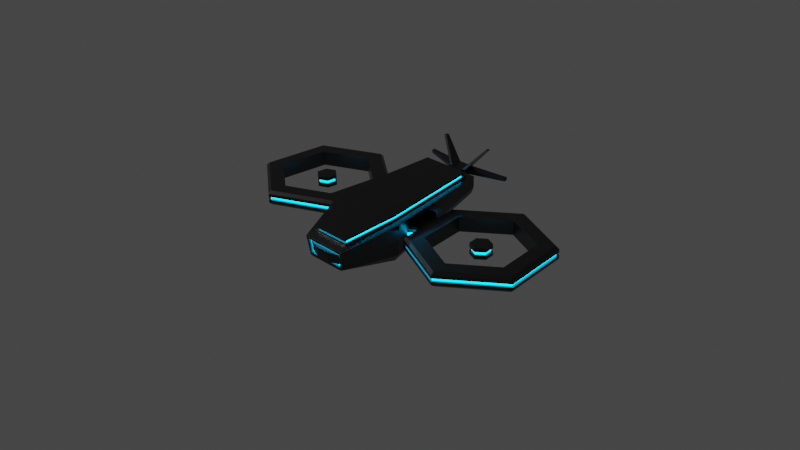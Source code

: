 # Source: drone.blend  (saved by Blender 3.1.7; exported with 4.5.12 LTS)
import bpy
from mathutils import Matrix  # noqa: F401  (used for matrix-valued properties, if any)

bpy.ops.wm.read_factory_settings(use_empty=True)
scene = bpy.context.scene
scene.name = 'Scene'

# ---- collections
col_collection = bpy.data.collections.new('Collection'); scene.collection.children.link(col_collection)
col_real_drone_wip = bpy.data.collections.new('real drone wip'); scene.collection.children.link(col_real_drone_wip)

# ---- materials (node trees are filled in below, after node groups)
mat_material_001 = bpy.data.materials.new('Material.001')
mat_material_001.use_transparent_shadow = False
mat_material_002 = bpy.data.materials.new('Material.002')
mat_material_002.use_transparent_shadow = False
mat_material = bpy.data.materials.new('Material')
mat_material.alpha_threshold = 0.0
mat_material.use_transparent_shadow = False
mat_material.line_color = (0.0, 0.0, 0.0, 1.0)

# ---- material node trees
mat_material_001.use_nodes = True; mat_material_001.node_tree.nodes.clear()
_N = mat_material_001.node_tree.nodes; _L = mat_material_001.node_tree.links
n0 = _N.new('ShaderNodeBsdfPrincipled'); n0.name = 'Principled BSDF'; n0.location = (10, 300)
n0.distribution = 'GGX'
n0.subsurface_method = 'RANDOM_WALK_SKIN'
n0.inputs[0].default_value = (0.06681, 0.06681, 0.06681, 1.0)
n0.inputs[1].default_value = 1.0
n0.inputs[2].default_value = 0.3385
n0.inputs[3].default_value = 1.45
n0.inputs[27].default_value = (0.0, 0.0, 0.0, 1.0)
n0.inputs[28].default_value = 1.0
n1 = _N.new('ShaderNodeOutputMaterial'); n1.name = 'Material Output'; n1.location = (300, 300)
_L.new(n0.outputs[0], n1.inputs[0])
n1.is_active_output = True
mat_material_002.use_nodes = True; mat_material_002.node_tree.nodes.clear()
_N = mat_material_002.node_tree.nodes; _L = mat_material_002.node_tree.links
n0 = _N.new('ShaderNodeBsdfPrincipled'); n0.name = 'Principled BSDF'; n0.location = (10, 300)
n0.distribution = 'GGX'
n0.subsurface_method = 'RANDOM_WALK_SKIN'
n0.inputs[3].default_value = 1.45
n0.inputs[27].default_value = (0.0, 0.5436, 1.0, 1.0)
n0.inputs[28].default_value = 10.0
n1 = _N.new('ShaderNodeOutputMaterial'); n1.name = 'Material Output'; n1.location = (300, 300)
_L.new(n0.outputs[0], n1.inputs[0])
n1.is_active_output = True
mat_material.use_nodes = True; mat_material.node_tree.nodes.clear()
_N = mat_material.node_tree.nodes; _L = mat_material.node_tree.links
n0 = _N.new('ShaderNodeOutputMaterial'); n0.name = 'Material Output'; n0.location = (300, 300)
n1 = _N.new('ShaderNodeBsdfPrincipled'); n1.name = 'Principled BSDF'; n1.location = (10, 300)
n1.distribution = 'GGX'
n1.subsurface_method = 'RANDOM_WALK_SKIN'
n1.inputs[2].default_value = 0.4
n1.inputs[3].default_value = 1.45
n1.inputs[27].default_value = (0.0, 0.0, 0.0, 1.0)
n1.inputs[28].default_value = 1.0
_L.new(n1.outputs[0], n0.inputs[0])
n0.is_active_output = True

# ---- world
world_world = bpy.data.worlds.new('World'); scene.world = world_world
world_world.use_nodes = True; world_world.node_tree.nodes.clear()
_N = world_world.node_tree.nodes; _L = world_world.node_tree.links
n0 = _N.new('ShaderNodeOutputWorld'); n0.name = 'World Output'; n0.location = (300, 300)
n1 = _N.new('ShaderNodeBackground'); n1.name = 'Background'; n1.location = (10, 300)
n1.inputs[0].default_value = (0.05088, 0.05088, 0.05088, 1.0)
_L.new(n1.outputs[0], n0.inputs[0])
n0.is_active_output = True
world_world.color = (0.05088, 0.05088, 0.05088)
world_world.use_sun_shadow = False
world_world.sun_shadow_jitter_overblur = 0.0

# ---- cameras
cam_camera = bpy.data.cameras.new('Camera')
cam_camera.clip_end = 100.0
cam_camera.ortho_scale = 7.314

# ---- lights
light_sun = bpy.data.lights.new('Sun', 'SUN')
light_sun.transmission_factor = 0.0
light_sun.energy = 1.0
light_sun.shadow_soft_size = 0.125
light_light = bpy.data.lights.new('Light', 'POINT')
light_light.transmission_factor = 0.0
light_light.energy = 1000.0
light_light.shadow_soft_size = 0.1
light_light.shadow_maximum_resolution = 0.006
light_light.use_absolute_resolution = True

# ---- meshes
me_cube_001 = bpy.data.meshes.new('Cube.001')
me_cube_001.from_pydata([(0.2008, -0.9665, -0.1528), (0.2184, -0.9034, 0.09931), (0.2627, 0.7792, 0.1289), (0.2664, 0.6737, 0.3392), (0.3299, -0.3671, -0.2143), (0.372, -0.3948, 0.2476), (0.3181, 0.7511, 0.3436), (0.4535, -0.4258, 0.2358), (0.2294, -0.9909, 0.0341), (0.372, -0.4062, 0.3092), (0.2664, 0.6623, 0.4008), (0.2184, -0.9148, 0.1609), (0.2664, 0.6699, 0.3597), (0.2664, 0.6661, 0.3803), (0.372, -0.4024, 0.2887), (0.372, -0.3986, 0.2681), (0.2184, -0.9072, 0.1198), (0.2184, -0.911, 0.1404), (0.2555, 0.6274, 0.3542), (0.2555, 0.6236, 0.3747), (0.3567, -0.3918, 0.29), (0.3567, -0.3881, 0.2695), (0.2094, -0.8753, 0.124), (0.2094, -0.8791, 0.1446), (0.3003, 0.7692, 0.2054), (0.2082, -0.9713, -0.1158), (0.3917, -0.3779, -0.1312), (0.2629, -0.9945, 0.06201), (0.2319, -0.9676, -0.1437), (0.2077, -0.9629, 0.01936), (0.1929, -0.948, -0.09437), (0.08756, 0.7792, 0.1289), (0.106, 0.7511, 0.3436), (0.06693, -0.9665, -0.1528), (0.08765, -0.9945, 0.06201), (0.09906, -0.3671, -0.2143), (0.08881, 0.6737, 0.3392), (0.0728, -0.9034, 0.09931), (0.124, -0.4062, 0.3092), (0.08881, 0.6623, 0.4008), (0.0728, -0.9148, 0.1609), (0.08881, 0.6699, 0.3597), (0.08881, 0.6661, 0.3803), (0.0728, -0.9072, 0.1198), (0.0728, -0.911, 0.1404), (0.08517, 0.6274, 0.3542), (0.08517, 0.6236, 0.3747), (0.06981, -0.8753, 0.124), (0.06981, -0.8791, 0.1446), (0.07729, -0.9677, -0.1433), (0.1001, 0.7692, 0.2054), (0.07648, -0.9909, 0.0341), (0.06941, -0.9713, -0.1154), (0.07648, -0.9629, 0.01936), (0.06941, -0.948, -0.09437), (0.3122, 0.7559, 0.3075), (0.3062, 0.7645, 0.2416), (0.2526, -0.9869, 0.003347), (0.2422, -0.9753, -0.08506), (0.4329, -0.4111, 0.1234), (0.4123, -0.3926, -0.01877), (0.2224, -0.9857, -0.005956), (0.2153, -0.9765, -0.07576), (0.2043, -0.9604, -0.0001387), (0.1972, -0.9512, -0.06994), (0.1041, 0.7559, 0.3075), (0.1021, 0.7645, 0.2416), (0.1041, 0.9522, 0.3332), (0.1021, 0.9569, 0.297), (0.1021, 0.84, 0.2817), (0.1041, 0.8353, 0.3179), (0.5257, 1.022, 0.3192), (0.5237, 1.027, 0.283), (0.5237, 0.9898, 0.2782), (0.5257, 0.9851, 0.3143), (0.069, 0.7559, 0.3075), (0.06769, 0.7645, 0.2416), (0.069, 0.9522, 0.3332), (0.06769, 0.9569, 0.297), (0.06769, 0.84, 0.2817), (0.069, 0.8353, 0.3179), (0.3121, 0.9897, 0.5672), (0.3121, 0.9527, 0.5624), (0.2794, 0.9897, 0.5672), (0.2794, 0.9527, 0.5624), (0.2153, -0.9509, -0.07241), (0.2082, -0.9457, -0.1125), (0.2294, -0.9653, 0.03745), (0.07648, -0.9653, 0.03745), (0.06941, -0.9457, -0.1125), (0.2224, -0.9601, -0.002606), (0.07176, -1.002, -0.07906), (0.06941, -0.9989, -0.101), (0.07648, -1.014, 0.01271), (0.07412, -1.011, -0.009258), (0.2043, -0.9718, -0.001638), (0.1972, -0.9627, -0.07144), (0.1929, -0.9595, -0.09587), (0.2077, -0.9744, 0.01786), (0.288, 0.3471, -0.0004758), (0.3692, 0.3074, 0.303), (0.3062, 0.2708, 0.3046), (0.3062, 0.2594, 0.3663), (0.3062, 0.267, 0.3252), (0.3062, 0.2632, 0.3457), (0.2937, 0.2446, 0.3222), (0.2937, 0.2408, 0.3428), (0.3348, 0.3367, 0.07853), (0.1021, 0.2594, 0.3663), (0.0919, 0.3471, -0.0004758), (0.3577, 0.3159, 0.2381), (0.3462, 0.3283, 0.1434), (0.387, 0.1522, 0.2888), (0.4362, -0.2755, 0.2496), (0.3202, 0.13, 0.2926), (0.3585, -0.2584, 0.2593), (0.3202, 0.1185, 0.3542), (0.3585, -0.2698, 0.3209), (0.3202, 0.1262, 0.3131), (0.3585, -0.2622, 0.2798), (0.3202, 0.1224, 0.3337), (0.3585, -0.266, 0.3004), (0.307, 0.1107, 0.3111), (0.3438, -0.2584, 0.2803), (0.307, 0.1069, 0.3316), (0.3438, -0.2622, 0.3009), (0.3468, 0.1855, 0.03414), (0.3801, -0.2314, -0.0882), (0.3214, -0.2207, -0.1705), (0.2969, 0.1959, -0.04574), (0.1195, -0.2698, 0.3209), (0.1067, 0.1185, 0.3542), (0.09759, -0.2207, -0.1705), (0.09341, 0.1959, -0.04574), (0.4175, -0.2621, 0.1469), (0.3736, 0.162, 0.2138), (0.3988, -0.2448, 0.01447), (0.3602, 0.1757, 0.1091), (1.04, 0.7354, 0.1265), (1.04, 0.7365, 0.09686), (1.062, 0.5305, 0.02319), (1.062, 0.5245, 0.1849), (1.547, 0.315, 0.01529), (1.547, 0.309, 0.177), (1.602, -0.2125, -0.004073), (1.602, -0.2185, 0.1576), (1.173, -0.5245, -0.01552), (1.173, -0.5305, 0.1462), (0.6881, -0.309, -0.007615), (0.6881, -0.315, 0.1541), (0.6324, 0.2185, 0.01174), (0.6324, 0.2125, 0.1735), (1.716, 0.4347, 0.1155), (1.716, 0.4358, 0.08583), (1.794, -0.3012, 0.0885), (1.794, -0.3001, 0.05882), (1.195, -0.7365, 0.07253), (1.195, -0.7354, 0.04284), (0.5185, -0.4358, 0.08356), (0.5185, -0.4347, 0.05388), (0.4407, 0.3001, 0.1106), (0.4407, 0.3012, 0.08088), (0.4659, 0.2889, 0.1096), (0.4659, 0.29, 0.08103), (1.769, -0.29, 0.08836), (1.769, -0.2889, 0.05978), (0.5408, -0.4196, 0.0836), (0.5408, -0.4186, 0.05502), (1.694, 0.4186, 0.1144), (1.694, 0.4196, 0.08578), (1.192, -0.7091, 0.07298), (1.192, -0.708, 0.0444), (1.042, 0.7091, 0.09641), (1.042, 0.708, 0.125), (1.043, 0.7037, 0.02955), (1.04, 0.7378, 0.0615), (1.716, 0.4371, 0.05046), (1.688, 0.4174, 0.01905), (1.688, 0.4115, 0.1808), (1.716, 0.4334, 0.1509), (1.04, 0.7341, 0.1619), (1.043, 0.6978, 0.1913), (1.794, -0.2988, 0.02345), (1.762, -0.2833, -0.006671), (1.762, -0.2892, 0.155), (1.794, -0.3025, 0.1239), (1.195, -0.7341, 0.007479), (1.191, -0.6978, -0.02188), (1.191, -0.7037, 0.1398), (1.195, -0.7378, 0.1079), (0.5185, -0.4334, 0.01851), (0.5471, -0.4115, -0.01138), (0.5471, -0.4174, 0.1503), (0.5185, -0.4371, 0.1189), (0.4407, 0.3025, 0.04552), (0.4731, 0.2892, 0.01434), (0.4731, 0.2833, 0.1761), (0.4407, 0.2988, 0.1459), (1.114, 0.1112, 0.1036), (1.114, 0.1123, 0.07396), (1.114, 0.114, 0.02837), (1.114, 0.1095, 0.1492), (1.218, 0.0702, 0.02677), (1.218, 0.06577, 0.1476), (1.232, -0.04156, 0.02266), (1.232, -0.04599, 0.1435), (1.142, -0.1095, 0.02017), (1.142, -0.114, 0.141), (1.038, -0.06577, 0.02178), (1.038, -0.0702, 0.1426), (1.024, 0.04599, 0.02588), (1.024, 0.04156, 0.1467), (1.218, 0.06744, 0.102), (1.218, 0.06853, 0.07235), (1.232, -0.04432, 0.09792), (1.232, -0.04323, 0.06825), (1.142, -0.1123, 0.09543), (1.142, -0.1112, 0.06576), (1.038, -0.06853, 0.09703), (1.038, -0.06744, 0.06736), (1.024, 0.04323, 0.1011), (1.024, 0.04432, 0.07146), (1.042, 0.0357, 0.09827), (1.042, 0.0366, 0.07377), (1.214, -0.0366, 0.09562), (1.214, -0.0357, 0.07111), (1.054, -0.0566, 0.09489), (1.054, -0.0557, 0.07038), (1.202, 0.0557, 0.09901), (1.202, 0.0566, 0.0745), (1.14, -0.09275, 0.09356), (1.14, -0.09185, 0.06905), (1.117, 0.09275, 0.07583), (1.117, 0.09185, 0.1003), (0.4926, -0.1894, 0.06288), (0.4666, 0.05588, 0.07188), (0.4926, -0.1905, 0.09256), (0.4666, 0.05479, 0.1016), (0.5158, -0.1824, 0.06369), (0.4909, 0.0538, 0.07236), (0.5158, -0.1834, 0.09227), (0.4909, 0.05275, 0.1009), (0.6695, -0.1332, -0.001162), (0.6509, 0.04263, 0.005291), (0.6509, 0.03669, 0.167), (0.6695, -0.1391, 0.1606), (0.4926, -0.1881, 0.02752), (0.4666, 0.05717, 0.03652), (0.4978, 0.05565, 0.005769), (0.5225, -0.1779, -0.002803), (0.4666, 0.05349, 0.1369), (0.4926, -0.1918, 0.1279), (0.5225, -0.1839, 0.1589), (0.4978, 0.04972, 0.1675), (0.3538, -0.3354, 0.05789), (0.329, 0.185, 0.07624), (0.3539, -0.3383, 0.08753), (0.3291, 0.1821, 0.1059), (0.353, -0.3205, 0.05897), (0.3292, 0.1805, 0.07664), (0.3531, -0.3232, 0.08751), (0.3293, 0.1778, 0.1052), (0.3536, -0.332, 0.02258), (0.3288, 0.1883, 0.04093), (0.329, 0.1857, 0.01013), (0.3526, -0.3098, -0.007342), (0.3292, 0.1787, 0.1412), (0.354, -0.3417, 0.1228), (0.3532, -0.3253, 0.1541), (0.3296, 0.1702, 0.1716), (-0.001005, 0.7792, 0.1289), (-0.001005, 0.7511, 0.3436), (-0.001005, -0.9665, -0.1528), (-0.001005, -0.9945, 0.06201), (-0.001005, -0.3671, -0.2143), (-0.001005, 0.6737, 0.3392), (-0.001005, -0.9034, 0.09931), (-0.001005, -0.4062, 0.3092), (-0.001005, 0.6623, 0.4008), (-0.001005, -0.9148, 0.1609), (-0.001005, 0.6699, 0.3597), (-0.001005, 0.6661, 0.3803), (-0.001005, -0.9072, 0.1198), (-0.001005, -0.911, 0.1404), (-0.001005, 0.6274, 0.3542), (-0.001005, 0.6236, 0.3747), (-0.001005, -0.8753, 0.124), (-0.001005, -0.8791, 0.1446), (-0.001005, -0.9677, -0.1433), (-0.001005, 0.7692, 0.2054), (-0.001005, -0.9909, 0.0341), (-0.001005, -0.9713, -0.1154), (-0.001005, -0.9653, 0.03745), (-0.001005, -0.9457, -0.1125), (-0.001005, -0.9629, 0.01936), (-0.001005, -0.948, -0.09437), (-0.001005, -1.011, -0.009258), (-0.001005, -1.002, -0.07906), (-0.001005, -1.014, 0.01271), (-0.001005, -0.9989, -0.101), (-0.001005, 0.2594, 0.3663), (-0.001005, 0.3471, -0.0004758), (-0.001005, 0.1185, 0.3542), (-0.001005, -0.2698, 0.3209), (-0.001005, 0.1959, -0.04574), (-0.001005, -0.2207, -0.1705), (-0.001005, 0.7559, 0.3075), (-0.001005, 0.7645, 0.2416), (-0.001005, 0.9522, 0.3332), (-0.001005, 0.9569, 0.297), (-0.001005, 0.84, 0.2817), (-0.001005, 0.8353, 0.3179), (0.05302, 0.7511, 0.3436), (0.05005, 0.7692, 0.2054)], [], [(59, 7, 27, 57), (5, 1, 27, 7), (17, 14, 9, 11), (1, 5, 15, 16), (14, 17, 23, 20), (22, 21, 20, 23), (16, 15, 21, 22), (4, 26, 28, 0), (62, 25, 28, 58), (61, 8, 87, 90), (52, 25, 86, 89), (30, 64, 96, 97), (51, 8, 27, 34), (50, 24, 2, 31), (47, 22, 23, 48), (37, 1, 16, 43), (43, 16, 22, 47), (42, 13, 19, 46), (36, 3, 6, 32), (44, 17, 11, 40), (35, 4, 0, 33), (66, 56, 24, 50), (130, 38, 9, 117), (127, 26, 4, 128), (121, 14, 20, 125), (103, 12, 18, 105), (105, 18, 19, 106), (101, 3, 12, 103), (115, 5, 7, 113), (136, 60, 26, 127), (104, 13, 10, 102), (302, 303, 130, 131), (128, 4, 35, 132), (274, 35, 33, 272), (283, 44, 40, 279), (1, 37, 34, 27), (9, 38, 40, 11), (13, 42, 39, 10), (3, 36, 41, 12), (282, 43, 47, 286), (12, 41, 45, 18), (18, 45, 46, 19), (17, 44, 48, 23), (28, 49, 33, 0), (289, 313, 50, 31, 270), (25, 52, 49, 28), (8, 51, 88, 87), (294, 298, 93, 53), (54, 30, 97, 92), (113, 7, 59, 134), (134, 59, 60, 136), (32, 6, 55, 65), (65, 55, 56, 66), (25, 62, 85, 86), (62, 61, 90, 85), (8, 61, 57, 27), (61, 62, 58, 57), (26, 60, 58, 28), (60, 59, 57, 58), (77, 67, 68, 78), (80, 79, 69, 70), (79, 80, 75, 76), (74, 73, 72, 71), (67, 70, 74, 71), (68, 67, 71, 72), (70, 69, 73, 74), (69, 68, 72, 73), (306, 75, 80, 311), (66, 76, 75, 65), (69, 79, 78, 68), (70, 67, 81, 82), (311, 80, 77, 308), (308, 77, 78, 309), (29, 53, 93, 98), (64, 63, 95, 96), (291, 52, 89, 293), (63, 29, 98, 95), (290, 51, 34, 273), (286, 47, 48, 287), (276, 37, 43, 282), (281, 42, 46, 285), (275, 36, 32, 312, 271), (84, 82, 81, 83), (80, 70, 82, 84), (77, 80, 84, 83), (67, 77, 83, 81), (64, 30, 86, 85), (53, 29, 87, 88), (30, 54, 89, 86), (29, 63, 90, 87), (63, 64, 85, 90), (96, 91, 92, 97), (98, 93, 94, 95), (95, 94, 91, 96), (278, 300, 108, 39), (55, 110, 111, 56), (6, 100, 110, 55), (2, 99, 109, 31), (294, 53, 88, 292), (120, 104, 102, 116), (56, 111, 107, 24), (3, 101, 100, 6), (114, 101, 103, 118), (122, 105, 106, 124), (118, 103, 105, 122), (13, 104, 106, 19), (24, 107, 99, 2), (39, 108, 102, 10), (15, 119, 123, 21), (119, 118, 122, 123), (21, 123, 125, 20), (123, 122, 124, 125), (5, 115, 119, 15), (115, 114, 118, 119), (14, 121, 117, 9), (121, 120, 116, 117), (295, 54, 92, 299), (300, 302, 131, 108), (277, 38, 130, 303), (110, 135, 137, 111), (100, 112, 135, 110), (112, 113, 134, 135), (99, 129, 133, 109), (129, 128, 132, 133), (111, 137, 126, 107), (137, 136, 127, 126), (101, 114, 112, 100), (114, 115, 113, 112), (104, 120, 124, 106), (120, 121, 125, 124), (107, 126, 129, 99), (126, 127, 128, 129), (108, 131, 116, 102), (131, 130, 117, 116), (135, 134, 136, 137), (159, 157, 171, 167), (148, 146, 187, 191), (143, 145, 184, 178), (194, 161, 139, 175), (154, 156, 170, 164), (138, 180, 179, 152), (139, 161, 163, 172), (242, 148, 191, 249), (145, 147, 188, 184), (146, 144, 183, 187), (153, 139, 172, 169), (247, 235, 161, 194), (140, 150, 195, 174), (244, 151, 196, 253), (144, 142, 177, 183), (237, 160, 162, 241), (151, 141, 181, 196), (157, 155, 165, 171), (169, 168, 164, 165), (239, 241, 162, 163), (165, 164, 170, 171), (163, 162, 173, 172), (171, 170, 166, 167), (172, 173, 168, 169), (138, 152, 168, 173), (160, 138, 173, 162), (155, 153, 169, 165), (156, 158, 166, 170), (234, 159, 167, 238), (152, 154, 164, 168), (175, 139, 153, 176), (152, 179, 185, 154), (141, 143, 178, 181), (160, 197, 180, 138), (154, 185, 189, 156), (186, 157, 159, 190), (147, 149, 192, 188), (156, 189, 193, 158), (237, 250, 197, 160), (176, 153, 155, 182), (182, 155, 157, 186), (150, 140, 141, 151), (140, 142, 143, 141), (142, 144, 145, 143), (144, 146, 147, 145), (146, 148, 149, 147), (243, 150, 151, 244), (175, 176, 177, 174), (179, 180, 181, 178), (176, 182, 183, 177), (185, 179, 178, 184), (182, 186, 187, 183), (189, 185, 184, 188), (186, 190, 191, 187), (193, 189, 188, 192), (247, 194, 195, 248), (251, 193, 192, 252), (194, 175, 174, 195), (180, 197, 196, 181), (142, 140, 174, 177), (217, 215, 225, 231), (206, 217, 219, 208), (198, 201, 203, 212), (200, 199, 213, 202), (212, 214, 224, 228), (212, 203, 205, 214), (221, 219, 227, 223), (208, 219, 221, 210), (214, 205, 207, 216), (204, 215, 217, 206), (216, 218, 226, 230), (216, 207, 209, 218), (203, 201, 211, 209, 207, 205), (210, 221, 199, 200), (218, 209, 211, 220), (202, 213, 215, 204), (215, 213, 229, 225), (220, 211, 201, 198), (200, 202, 204, 206, 208, 210), (220, 198, 233, 222), (229, 228, 224, 225), (227, 226, 222, 223), (225, 224, 230, 231), (223, 222, 233, 232), (231, 230, 226, 227), (232, 233, 228, 229), (218, 220, 222, 226), (213, 199, 232, 229), (199, 221, 223, 232), (214, 216, 230, 224), (219, 217, 231, 227), (198, 212, 228, 233), (197, 250, 253, 196), (249, 246, 262, 265), (190, 246, 249, 191), (234, 238, 258, 254), (148, 242, 245, 149), (242, 243, 244, 245), (158, 193, 251, 236), (246, 234, 254, 262), (161, 235, 239, 163), (251, 252, 268, 267), (167, 166, 240, 238), (239, 235, 255, 259), (158, 236, 240, 166), (253, 250, 266, 269), (149, 245, 252, 192), (245, 244, 253, 252), (190, 159, 234, 246), (250, 237, 257, 266), (150, 243, 248, 195), (243, 242, 249, 248), (266, 267, 268, 269), (262, 263, 264, 265), (256, 267, 266, 257), (255, 254, 258, 259), (258, 260, 261, 259), (256, 257, 261, 260), (262, 254, 255, 263), (235, 247, 263, 255), (248, 249, 265, 264), (238, 240, 260, 258), (247, 248, 264, 263), (241, 239, 259, 261), (240, 236, 256, 260), (237, 241, 261, 257), (236, 251, 267, 256), (252, 253, 269, 268), (35, 274, 305, 132), (133, 304, 301, 109), (91, 297, 299, 92), (93, 298, 296, 94), (94, 296, 297, 91), (54, 295, 293, 89), (132, 305, 304, 133), (37, 276, 273, 34), (38, 277, 279, 40), (41, 280, 284, 45), (44, 283, 287, 48), (51, 290, 292, 88), (52, 291, 288, 49), (49, 288, 272, 33), (45, 284, 285, 46), (36, 275, 280, 41), (42, 281, 278, 39), (109, 301, 270, 31), (79, 310, 309, 78), (76, 307, 310, 79), (65, 75, 312, 32), (75, 306, 271, 312), (76, 313, 289, 307), (50, 313, 76, 66)])
me_cube_001.polygons.foreach_set('material_index', [0, 0, 0, 0, 0, 1, 0, 0, 0, 0, 0, 0, 0, 0, 1, 0, 0, 0, 0, 0, 0, 0, 0, 0, 0, 0, 1, 0, 0, 0, 0, 0, 0, 0, 0, 0, 0, 0, 0, 0, 0, 1, 0, 0, 0, 0, 0, 0, 0, 0, 0, 0, 0, 0, 0, 0, 0, 0, 0, 0, 0, 0, 0, 0, 0, 0, 0, 0, 0, 0, 0, 0, 0, 0, 0, 0, 0, 0, 1, 0, 0, 0, 0, 0, 0, 0, 1, 1, 1, 1, 1, 0, 0, 0, 0, 0, 0, 0, 1, 0, 0, 0, 0, 1, 0, 0, 0, 0, 0, 0, 1, 1, 0, 0, 0, 0, 0, 0, 0, 0, 0, 0, 0, 0, 0, 0, 0, 0, 0, 0, 0, 0, 0, 0, 0, 0, 0, 0, 0, 0, 0, 0, 0, 0, 0, 0, 0, 0, 0, 0, 0, 0, 0, 1, 1, 1, 1, 1, 1, 0, 0, 0, 0, 0, 0, 0, 0, 0, 0, 0, 0, 0, 0, 0, 0, 0, 0, 0, 0, 0, 0, 0, 0, 0, 0, 0, 0, 0, 0, 0, 0, 0, 0, 0, 0, 0, 0, 0, 0, 0, 0, 0, 0, 0, 0, 0, 0, 0, 0, 0, 0, 0, 0, 0, 0, 1, 1, 1, 1, 1, 1, 0, 0, 0, 0, 0, 0, 0, 0, 0, 0, 0, 0, 0, 0, 0, 0, 1, 0, 0, 0, 0, 0, 0, 0, 0, 0, 0, 0, 0, 0, 1, 0, 0, 0, 0, 1, 0, 1, 0, 0, 0, 0, 0, 0, 0, 0, 0, 1, 0, 0, 0, 0, 0, 0, 0, 0, 1, 0, 0, 0, 0, 0, 0, 0, 0, 0])
_uv = me_cube_001.uv_layers.new(name='UVMap')
_uv.uv.foreach_set('vector', [0.5833, 0.6767, 0.625, 0.6767, 0.625, 0.75, 0.5833, 0.75, 0.6473, 0.6731, 0.6587, 0.7313, 0.625, 0.75, 0.625, 0.6767, 0.6587, 0.7313, 0.6473, 0.6731, 0.6473, 0.6731, 0.6587, 0.7313, 0.6587, 0.7313, 0.6473, 0.6731, 0.6473, 0.6731, 0.6587, 0.7313, 0.6473, 0.6731, 0.6587, 0.7313, 0.6587, 0.7313, 0.6473, 0.6731, 0.6587, 0.7313, 0.6473, 0.6731, 0.6473, 0.6731, 0.6587, 0.7313, 0.6587, 0.7313, 0.6473, 0.6731, 0.6473, 0.6731, 0.6587, 0.7313, 0.375, 0.6767, 0.5, 0.6767, 0.5, 0.75, 0.375, 0.75, 0.5483, 0.7645, 0.5198, 0.7647, 0.5, 0.75, 0.5417, 0.75, 0.5767, 0.7643, 0.6052, 0.764, 0.6052, 0.764, 0.5767, 0.7643, 0.5198, 0.8382, 0.5198, 0.7647, 0.5198, 0.7647, 0.5198, 0.8382, 0.5327, 0.7743, 0.5493, 0.7739, 0.5493, 0.7739, 0.5327, 0.7743, 0.6052, 0.838, 0.6052, 0.764, 0.625, 0.75, 0.625, 0.8333, 0.5656, 0.4167, 0.5656, 0.5, 0.4406, 0.5, 0.4406, 0.4167, 0.7196, 0.7313, 0.6587, 0.7313, 0.6587, 0.7313, 0.7196, 0.7313, 0.7196, 0.7313, 0.6587, 0.7313, 0.6587, 0.7313, 0.7196, 0.7313, 0.7196, 0.7313, 0.6587, 0.7313, 0.6587, 0.7313, 0.7196, 0.7313, 0.7167, 0.5218, 0.6502, 0.5218, 0.6502, 0.5218, 0.7167, 0.5218, 0.7167, 0.5218, 0.6502, 0.5218, 0.625, 0.5, 0.7083, 0.5, 0.7196, 0.7313, 0.6587, 0.7313, 0.6587, 0.7313, 0.7196, 0.7313, 0.2917, 0.6767, 0.375, 0.6767, 0.375, 0.75, 0.2917, 0.75, 0.5854, 0.4167, 0.5854, 0.5, 0.5656, 0.5, 0.5656, 0.4167, 0.7152, 0.6535, 0.715, 0.6728, 0.6473, 0.6731, 0.6476, 0.6538, 0.5084, 0.6541, 0.5, 0.6767, 0.375, 0.6767, 0.3834, 0.6541, 0.6476, 0.6538, 0.6473, 0.6731, 0.6473, 0.6731, 0.6476, 0.6538, 0.6491, 0.5788, 0.6502, 0.5218, 0.6502, 0.5218, 0.6491, 0.5788, 0.6491, 0.5788, 0.6502, 0.5218, 0.6502, 0.5218, 0.6491, 0.5788, 0.6491, 0.5788, 0.6502, 0.5218, 0.6502, 0.5218, 0.6491, 0.5788, 0.6476, 0.6538, 0.6473, 0.6731, 0.625, 0.6767, 0.625, 0.6541, 0.5473, 0.6541, 0.5417, 0.6767, 0.5, 0.6767, 0.5084, 0.6541, 0.6491, 0.5788, 0.6502, 0.5218, 0.6502, 0.5218, 0.6491, 0.5788, 0.7494, 0.5985, 0.749, 0.6534, 0.7152, 0.6535, 0.7158, 0.5986, 0.3834, 0.6541, 0.375, 0.6767, 0.2917, 0.6767, 0.2968, 0.6541, 0.25, 0.6767, 0.2917, 0.6767, 0.2917, 0.75, 0.25, 0.75, 0.75, 0.7313, 0.7196, 0.7313, 0.7196, 0.7313, 0.75, 0.7313, 0.6587, 0.7313, 0.7196, 0.7313, 0.7083, 0.75, 0.625, 0.75, 0.6473, 0.6731, 0.715, 0.6728, 0.7196, 0.7313, 0.6587, 0.7313, 0.6502, 0.5218, 0.7167, 0.5218, 0.7167, 0.5218, 0.6502, 0.5218, 0.6502, 0.5218, 0.7167, 0.5218, 0.7167, 0.5218, 0.6502, 0.5218, 0.75, 0.7313, 0.7196, 0.7313, 0.7196, 0.7313, 0.75, 0.7313, 0.6502, 0.5218, 0.7167, 0.5218, 0.7167, 0.5218, 0.6502, 0.5218, 0.6502, 0.5218, 0.7167, 0.5218, 0.7167, 0.5218, 0.6502, 0.5218, 0.6587, 0.7313, 0.7196, 0.7313, 0.7196, 0.7313, 0.6587, 0.7313, 0.5, 0.75, 0.5, 0.8333, 0.375, 0.8333, 0.375, 0.75, 0.5656, 0.375, 0.5656, 0.3958, 0.5656, 0.4167, 0.4406, 0.4167, 0.4406, 0.375, 0.5198, 0.7647, 0.5198, 0.8382, 0.5, 0.8333, 0.5, 0.75, 0.6052, 0.764, 0.6052, 0.838, 0.6052, 0.838, 0.6052, 0.764, 0.5923, 0.875, 0.5923, 0.875, 0.5923, 0.8375, 0.5923, 0.8375, 0.5327, 0.8388, 0.5327, 0.7743, 0.5327, 0.7743, 0.5327, 0.8388, 0.625, 0.6541, 0.625, 0.6767, 0.5833, 0.6767, 0.5861, 0.6541, 0.5861, 0.6541, 0.5833, 0.6767, 0.5417, 0.6767, 0.5473, 0.6541, 0.625, 0.4167, 0.625, 0.5, 0.6052, 0.5, 0.6052, 0.4167, 0.6052, 0.4167, 0.6052, 0.5, 0.5854, 0.5, 0.5854, 0.4167, 0.5198, 0.7647, 0.5483, 0.7645, 0.5483, 0.7645, 0.5198, 0.7647, 0.5483, 0.7645, 0.5767, 0.7643, 0.5767, 0.7643, 0.5483, 0.7645, 0.6052, 0.764, 0.5767, 0.7643, 0.5833, 0.75, 0.625, 0.75, 0.5767, 0.7643, 0.5483, 0.7645, 0.5417, 0.75, 0.5833, 0.75, 0.5, 0.6767, 0.5417, 0.6767, 0.5417, 0.75, 0.5, 0.75, 0.5417, 0.6767, 0.5833, 0.6767, 0.5833, 0.75, 0.5417, 0.75, 0.6052, 0.4026, 0.6052, 0.4167, 0.5854, 0.4167, 0.5854, 0.4026, 0.6052, 0.4026, 0.5854, 0.4026, 0.5854, 0.4167, 0.6052, 0.4167, 0.5854, 0.4026, 0.6052, 0.4026, 0.6052, 0.4026, 0.5854, 0.4026, 0.6052, 0.4167, 0.5854, 0.4167, 0.5854, 0.4167, 0.6052, 0.4167, 0.6052, 0.4167, 0.6052, 0.4167, 0.6052, 0.4167, 0.6052, 0.4167, 0.5854, 0.4167, 0.6052, 0.4167, 0.6052, 0.4167, 0.5854, 0.4167, 0.6052, 0.4167, 0.5854, 0.4167, 0.5854, 0.4167, 0.6052, 0.4167, 0.5854, 0.4167, 0.5854, 0.4167, 0.5854, 0.4167, 0.5854, 0.4167, 0.6052, 0.3752, 0.6052, 0.4026, 0.6052, 0.4026, 0.6052, 0.3752, 0.5854, 0.4167, 0.5854, 0.4026, 0.6052, 0.4026, 0.6052, 0.4167, 0.5854, 0.4167, 0.5854, 0.4026, 0.5854, 0.4026, 0.5854, 0.4167, 0.6052, 0.4167, 0.6052, 0.4167, 0.6052, 0.4167, 0.6052, 0.4167, 0.6052, 0.3752, 0.6052, 0.4026, 0.6052, 0.4026, 0.6052, 0.3752, 0.6052, 0.3752, 0.6052, 0.4026, 0.5854, 0.4026, 0.5854, 0.3752, 0.5923, 0.7732, 0.5923, 0.8375, 0.5923, 0.8375, 0.5923, 0.7732, 0.5493, 0.7739, 0.5777, 0.7734, 0.5777, 0.7734, 0.5493, 0.7739, 0.5198, 0.875, 0.5198, 0.8382, 0.5198, 0.8382, 0.5198, 0.875, 0.5777, 0.7734, 0.5923, 0.7732, 0.5923, 0.7732, 0.5777, 0.7734, 0.6052, 0.875, 0.6052, 0.838, 0.625, 0.8333, 0.625, 0.875, 0.75, 0.7313, 0.7196, 0.7313, 0.7196, 0.7313, 0.75, 0.7313, 0.75, 0.7313, 0.7196, 0.7313, 0.7196, 0.7313, 0.75, 0.7313, 0.75, 0.5218, 0.7167, 0.5218, 0.7167, 0.5218, 0.75, 0.5218, 0.75, 0.5218, 0.7167, 0.5218, 0.7083, 0.5, 0.7292, 0.5, 0.75, 0.5, 0.6052, 0.4026, 0.6052, 0.4167, 0.6052, 0.4167, 0.6052, 0.4026, 0.6052, 0.4026, 0.6052, 0.4167, 0.6052, 0.4167, 0.6052, 0.4026, 0.6052, 0.4026, 0.6052, 0.4026, 0.6052, 0.4026, 0.6052, 0.4026, 0.6052, 0.4167, 0.6052, 0.4026, 0.6052, 0.4026, 0.6052, 0.4167, 0.5493, 0.7739, 0.5327, 0.7743, 0.5198, 0.7647, 0.5483, 0.7645, 0.5923, 0.8375, 0.5923, 0.7732, 0.6052, 0.764, 0.6052, 0.838, 0.5327, 0.7743, 0.5327, 0.8388, 0.5198, 0.8382, 0.5198, 0.7647, 0.5923, 0.7732, 0.5777, 0.7734, 0.5767, 0.7643, 0.6052, 0.764, 0.5777, 0.7734, 0.5493, 0.7739, 0.5483, 0.7645, 0.5767, 0.7643, 0.5493, 0.7739, 0.5483, 0.8382, 0.5327, 0.8388, 0.5327, 0.7743, 0.5923, 0.7732, 0.5923, 0.8375, 0.5767, 0.8381, 0.5777, 0.7734, 0.5777, 0.7734, 0.5767, 0.8381, 0.5483, 0.8382, 0.5493, 0.7739, 0.75, 0.5218, 0.7496, 0.5786, 0.7161, 0.5787, 0.7167, 0.5218, 0.6052, 0.5, 0.597, 0.5666, 0.5689, 0.5666, 0.5854, 0.5, 0.625, 0.5, 0.625, 0.5666, 0.597, 0.5666, 0.6052, 0.5, 0.4406, 0.5, 0.4159, 0.5666, 0.3168, 0.5666, 0.3321, 0.5, 0.5923, 0.875, 0.5923, 0.8375, 0.6052, 0.838, 0.6052, 0.875, 0.6487, 0.5988, 0.6491, 0.5788, 0.6491, 0.5788, 0.6487, 0.5988, 0.5854, 0.5, 0.5689, 0.5666, 0.5409, 0.5666, 0.5656, 0.5, 0.6502, 0.5218, 0.6491, 0.5788, 0.625, 0.5666, 0.625, 0.5, 0.6487, 0.5988, 0.6491, 0.5788, 0.6491, 0.5788, 0.6487, 0.5988, 0.6487, 0.5988, 0.6491, 0.5788, 0.6491, 0.5788, 0.6487, 0.5988, 0.6487, 0.5988, 0.6491, 0.5788, 0.6491, 0.5788, 0.6487, 0.5988, 0.6502, 0.5218, 0.6491, 0.5788, 0.6491, 0.5788, 0.6502, 0.5218, 0.5656, 0.5, 0.5409, 0.5666, 0.4159, 0.5666, 0.4406, 0.5, 0.7167, 0.5218, 0.7161, 0.5787, 0.6491, 0.5788, 0.6502, 0.5218, 0.6473, 0.6731, 0.6476, 0.6538, 0.6476, 0.6538, 0.6473, 0.6731, 0.6476, 0.6538, 0.6487, 0.5988, 0.6487, 0.5988, 0.6476, 0.6538, 0.6473, 0.6731, 0.6476, 0.6538, 0.6476, 0.6538, 0.6473, 0.6731, 0.6476, 0.6538, 0.6487, 0.5988, 0.6487, 0.5988, 0.6476, 0.6538, 0.6473, 0.6731, 0.6476, 0.6538, 0.6476, 0.6538, 0.6473, 0.6731, 0.6476, 0.6538, 0.6487, 0.5988, 0.6487, 0.5988, 0.6476, 0.6538, 0.6473, 0.6731, 0.6476, 0.6538, 0.6476, 0.6538, 0.6473, 0.6731, 0.6476, 0.6538, 0.6487, 0.5988, 0.6487, 0.5988, 0.6476, 0.6538, 0.5327, 0.875, 0.5327, 0.8388, 0.5327, 0.8388, 0.5327, 0.875, 0.7496, 0.5786, 0.7494, 0.5985, 0.7158, 0.5986, 0.7161, 0.5787, 0.7488, 0.6727, 0.715, 0.6728, 0.7152, 0.6535, 0.749, 0.6534, 0.597, 0.5666, 0.5941, 0.5899, 0.5632, 0.5899, 0.5689, 0.5666, 0.625, 0.5666, 0.625, 0.5899, 0.5941, 0.5899, 0.597, 0.5666, 0.625, 0.5899, 0.625, 0.6541, 0.5861, 0.6541, 0.5941, 0.5899, 0.4159, 0.5666, 0.4072, 0.5899, 0.3115, 0.5899, 0.3168, 0.5666, 0.4072, 0.5899, 0.3834, 0.6541, 0.2968, 0.6541, 0.3115, 0.5899, 0.5689, 0.5666, 0.5632, 0.5899, 0.5322, 0.5899, 0.5409, 0.5666, 0.5632, 0.5899, 0.5473, 0.6541, 0.5084, 0.6541, 0.5322, 0.5899, 0.6491, 0.5788, 0.6487, 0.5988, 0.625, 0.5899, 0.625, 0.5666, 0.6487, 0.5988, 0.6476, 0.6538, 0.625, 0.6541, 0.625, 0.5899, 0.6491, 0.5788, 0.6487, 0.5988, 0.6487, 0.5988, 0.6491, 0.5788, 0.6487, 0.5988, 0.6476, 0.6538, 0.6476, 0.6538, 0.6487, 0.5988, 0.5409, 0.5666, 0.5322, 0.5899, 0.4072, 0.5899, 0.4159, 0.5666, 0.5322, 0.5899, 0.5084, 0.6541, 0.3834, 0.6541, 0.4072, 0.5899, 0.7161, 0.5787, 0.7158, 0.5986, 0.6487, 0.5988, 0.6491, 0.5788, 0.7158, 0.5986, 0.7152, 0.6535, 0.6476, 0.6538, 0.6487, 0.5988, 0.5941, 0.5899, 0.5861, 0.6541, 0.5473, 0.6541, 0.5632, 0.5899, 0.3333, 0.6667, 0.5, 0.6667, 0.5, 0.6667, 0.3333, 0.6667, 0.601, 0.164, 0.75, 0.07797, 0.75, 0.02148, 0.5521, 0.1357, 0.399, 0.336, 0.399, 0.164, 0.4479, 0.1357, 0.4479, 0.3643, 0.1667, 0.5774, 0.1667, 0.6667, -8.941e-08, 0.6667, -8.941e-08, 0.5774, 0.6667, 0.8333, 0.5, 0.8333, 0.5, 0.8333, 0.6667, 0.8333, 1.0, 0.8333, 1.0, 0.9226, 0.8333, 0.9226, 0.8333, 0.8333, -8.941e-08, 0.6667, 0.1667, 0.6667, 0.1667, 0.6667, -8.941e-08, 0.6667, 0.601, 0.2213, 0.601, 0.164, 0.5521, 0.1357, 0.5521, 0.2119, 0.399, 0.164, 0.25, 0.07797, 0.25, 0.02148, 0.4479, 0.1357, 0.75, 0.07797, 0.899, 0.164, 0.9479, 0.1357, 0.75, 0.02148, 0.8333, 0.6667, 1.0, 0.6667, 1.0, 0.6667, 0.8333, 0.6667, 0.2222, 0.5774, 0.2222, 0.6667, 0.1667, 0.6667, 0.1667, 0.5774, 0.75, 0.422, 0.601, 0.336, 0.5521, 0.3643, 0.75, 0.4785, 0.101, 0.2787, 0.101, 0.336, 0.05209, 0.3643, 0.05209, 0.2881, 0.899, 0.164, 0.899, 0.336, 0.9479, 0.3643, 0.9479, 0.1357, 0.2222, 0.8333, 0.1667, 0.8333, 0.1667, 0.8333, 0.2222, 0.8333, 0.101, 0.336, 0.25, 0.422, 0.25, 0.4785, 0.05209, 0.3643, 0.5, 0.6667, 0.6667, 0.6667, 0.6667, 0.6667, 0.5, 0.6667, 0.8333, 0.6667, 0.8333, 0.8333, 0.6667, 0.8333, 0.6667, 0.6667, 0.2222, 0.6667, 0.2222, 0.8333, 0.1667, 0.8333, 0.1667, 0.6667, 0.6667, 0.6667, 0.6667, 0.8333, 0.5, 0.8333, 0.5, 0.6667, 0.1667, 0.6667, 0.1667, 0.8333, -8.941e-08, 0.8333, -8.941e-08, 0.6667, 0.5, 0.6667, 0.5, 0.8333, 0.3333, 0.8333, 0.3333, 0.6667, 1.0, 0.6667, 1.0, 0.8333, 0.8333, 0.8333, 0.8333, 0.6667, 1.0, 0.8333, 0.8333, 0.8333, 0.8333, 0.8333, 1.0, 0.8333, 0.1667, 0.8333, -8.941e-08, 0.8333, -8.941e-08, 0.8333, 0.1667, 0.8333, 0.6667, 0.6667, 0.8333, 0.6667, 0.8333, 0.6667, 0.6667, 0.6667, 0.5, 0.8333, 0.3333, 0.8333, 0.3333, 0.8333, 0.5, 0.8333, 0.2778, 0.6667, 0.3333, 0.6667, 0.3333, 0.6667, 0.2778, 0.6667, 0.8333, 0.8333, 0.6667, 0.8333, 0.6667, 0.8333, 0.8333, 0.8333, 1.0, 0.5774, 1.0, 0.6667, 0.8333, 0.6667, 0.8333, 0.5774, 0.8333, 0.8333, 0.8333, 0.9226, 0.6667, 0.9226, 0.6667, 0.8333, 0.25, 0.422, 0.399, 0.336, 0.4479, 0.3643, 0.25, 0.4785, 0.1667, 0.8333, 0.1667, 0.9226, -8.941e-08, 0.9226, -8.941e-08, 0.8333, 0.6667, 0.8333, 0.6667, 0.9226, 0.5, 0.9226, 0.5, 0.8333, 0.5, 0.5774, 0.5, 0.6667, 0.3333, 0.6667, 0.3333, 0.5774, 0.25, 0.07797, 0.101, 0.164, 0.05209, 0.1357, 0.25, 0.02148, 0.5, 0.8333, 0.5, 0.9226, 0.3333, 0.9226, 0.3333, 0.8333, 0.2222, 0.8333, 0.2222, 0.9226, 0.1667, 0.9226, 0.1667, 0.8333, 0.8333, 0.5774, 0.8333, 0.6667, 0.6667, 0.6667, 0.6667, 0.5774, 0.6667, 0.5774, 0.6667, 0.6667, 0.5, 0.6667, 0.5, 0.5774, 0.601, 0.336, 0.75, 0.422, 0.25, 0.422, 0.101, 0.336, 0.75, 0.422, 0.899, 0.336, 0.399, 0.336, 0.25, 0.422, 0.899, 0.336, 0.899, 0.164, 0.399, 0.164, 0.399, 0.336, 0.899, 0.164, 0.75, 0.07797, 0.25, 0.07797, 0.399, 0.164, 0.75, 0.07797, 0.601, 0.164, 0.101, 0.164, 0.25, 0.07797, 0.601, 0.2787, 0.601, 0.336, 0.101, 0.336, 0.101, 0.2787, 1.0, 0.5774, 0.8333, 0.5774, 0.8373, 0.5, 0.996, 0.5, 0.8333, 0.9226, 1.0, 0.9226, 0.996, 1.0, 0.8373, 1.0, 0.8333, 0.5774, 0.6667, 0.5774, 0.6707, 0.5, 0.8293, 0.5, 0.6667, 0.9226, 0.8333, 0.9226, 0.8293, 1.0, 0.6707, 1.0, 0.6667, 0.5774, 0.5, 0.5774, 0.504, 0.5, 0.6627, 0.5, 0.5, 0.9226, 0.6667, 0.9226, 0.6627, 1.0, 0.504, 1.0, 0.5, 0.5774, 0.3333, 0.5774, 0.3373, 0.5, 0.496, 0.5, 0.3333, 0.9226, 0.5, 0.9226, 0.496, 1.0, 0.3373, 1.0, 0.2222, 0.5774, 0.1667, 0.5774, 0.1707, 0.5, 0.2236, 0.5, 0.2778, 0.9226, 0.3333, 0.9226, 0.3293, 1.0, 0.2764, 1.0, 0.1667, 0.5774, -8.941e-08, 0.5774, 0.003986, 0.5, 0.1627, 0.5, -8.941e-08, 0.9226, 0.1667, 0.9226, 0.1627, 1.0, 0.003986, 1.0, 0.899, 0.336, 0.75, 0.422, 0.75, 0.4785, 0.9479, 0.3643, 0.5, 0.6886, 0.6667, 0.6886, 0.6667, 0.6886, 0.5, 0.6886, 0.5, 0.5, 0.5, 0.6886, 0.3333, 0.6886, 0.3333, 0.5, 1.0, 0.8114, 1.0, 1.0, 0.8333, 1.0, 0.8333, 0.8114, 1.0, 0.5, 1.0, 0.6886, 0.8333, 0.6886, 0.8333, 0.5, 0.8333, 0.8114, 0.6667, 0.8114, 0.6667, 0.8114, 0.8333, 0.8114, 0.8333, 0.8114, 0.8333, 1.0, 0.6667, 1.0, 0.6667, 0.8114, 0.1667, 0.6886, 0.3333, 0.6886, 0.3333, 0.6886, 0.1667, 0.6886, 0.3333, 0.5, 0.3333, 0.6886, 0.1667, 0.6886, 0.1667, 0.5, 0.6667, 0.8114, 0.6667, 1.0, 0.5, 1.0, 0.5, 0.8114, 0.6667, 0.5, 0.6667, 0.6886, 0.5, 0.6886, 0.5, 0.5, 0.5, 0.8114, 0.3333, 0.8114, 0.3333, 0.8114, 0.5, 0.8114, 0.5, 0.8114, 0.5, 1.0, 0.3333, 1.0, 0.3333, 0.8114, 0.4578, 0.37, 0.25, 0.49, 0.04215, 0.37, 0.04215, 0.13, 0.25, 0.01, 0.4578, 0.13, 0.1667, 0.5, 0.1667, 0.6886, -8.941e-08, 0.6886, -8.941e-08, 0.5, 0.3333, 0.8114, 0.3333, 1.0, 0.1667, 1.0, 0.1667, 0.8114, 0.8333, 0.5, 0.8333, 0.6886, 0.6667, 0.6886, 0.6667, 0.5, 0.6667, 0.6886, 0.8333, 0.6886, 0.8333, 0.6886, 0.6667, 0.6886, 0.1667, 0.8114, 0.1667, 1.0, -8.941e-08, 1.0, -8.941e-08, 0.8114, 0.75, 0.49, 0.9578, 0.37, 0.9578, 0.13, 0.75, 0.01, 0.5422, 0.13, 0.5422, 0.37, 0.1667, 0.8114, -8.941e-08, 0.8114, -8.941e-08, 0.8114, 0.1667, 0.8114, 0.8333, 0.6886, 0.8333, 0.8114, 0.6667, 0.8114, 0.6667, 0.6886, 0.3333, 0.6886, 0.3333, 0.8114, 0.1667, 0.8114, 0.1667, 0.6886, 0.6667, 0.6886, 0.6667, 0.8114, 0.5, 0.8114, 0.5, 0.6886, 0.1667, 0.6886, 0.1667, 0.8114, -8.941e-08, 0.8114, -8.941e-08, 0.6886, 0.5, 0.6886, 0.5, 0.8114, 0.3333, 0.8114, 0.3333, 0.6886, 1.0, 0.6886, 1.0, 0.8114, 0.8333, 0.8114, 0.8333, 0.6886, 0.3333, 0.8114, 0.1667, 0.8114, 0.1667, 0.8114, 0.3333, 0.8114, 0.8333, 0.6886, 1.0, 0.6886, 1.0, 0.6886, 0.8333, 0.6886, -8.941e-08, 0.6886, 0.1667, 0.6886, 0.1667, 0.6886, -8.941e-08, 0.6886, 0.6667, 0.8114, 0.5, 0.8114, 0.5, 0.8114, 0.6667, 0.8114, 0.3333, 0.6886, 0.5, 0.6886, 0.5, 0.6886, 0.3333, 0.6886, 1.0, 0.8114, 0.8333, 0.8114, 0.8333, 0.8114, 1.0, 0.8114, 0.1667, 0.9226, 0.2222, 0.9226, 0.2236, 1.0, 0.1707, 1.0, 0.2764, 0.5, 0.2778, 0.5774, 0.2778, 0.5774, 0.2764, 0.5, 0.3333, 0.5774, 0.2778, 0.5774, 0.2764, 0.5, 0.3293, 0.5, 0.2778, 0.6667, 0.2778, 0.6667, 0.2778, 0.6667, 0.2778, 0.6667, 0.601, 0.164, 0.601, 0.2213, 0.101, 0.2213, 0.101, 0.164, 0.601, 0.2213, 0.601, 0.2787, 0.101, 0.2787, 0.101, 0.2213, 0.3333, 0.8333, 0.3333, 0.9226, 0.2778, 0.9226, 0.2778, 0.8333, 0.2778, 0.5774, 0.2778, 0.6667, 0.2778, 0.6667, 0.2778, 0.5774, 0.1667, 0.6667, 0.2222, 0.6667, 0.2222, 0.6667, 0.1667, 0.6667, 0.2778, 0.9226, 0.2764, 1.0, 0.2764, 1.0, 0.2778, 0.9226, 0.3333, 0.6667, 0.3333, 0.8333, 0.2778, 0.8333, 0.2778, 0.6667, 0.2222, 0.6667, 0.2222, 0.6667, 0.2222, 0.6667, 0.2222, 0.6667, 0.3333, 0.8333, 0.2778, 0.8333, 0.2778, 0.8333, 0.3333, 0.8333, 0.2236, 1.0, 0.2222, 0.9226, 0.2222, 0.9226, 0.2236, 1.0, 0.101, 0.164, 0.101, 0.2213, 0.05209, 0.2119, 0.05209, 0.1357, 0.101, 0.2213, 0.101, 0.2787, 0.05209, 0.2881, 0.05209, 0.2119, 0.3333, 0.5774, 0.3333, 0.6667, 0.2778, 0.6667, 0.2778, 0.5774, 0.2222, 0.9226, 0.2222, 0.8333, 0.2222, 0.8333, 0.2222, 0.9226, 0.601, 0.336, 0.601, 0.2787, 0.5521, 0.2881, 0.5521, 0.3643, 0.601, 0.2787, 0.601, 0.2213, 0.5521, 0.2119, 0.5521, 0.2881, 0.2222, 0.9226, 0.2778, 0.9226, 0.2764, 1.0, 0.2236, 1.0, 0.2778, 0.5774, 0.2222, 0.5774, 0.2236, 0.5, 0.2764, 0.5, 0.2778, 0.8333, 0.2778, 0.9226, 0.2222, 0.9226, 0.2222, 0.8333, 0.2222, 0.6667, 0.2778, 0.6667, 0.2778, 0.6667, 0.2222, 0.6667, 0.2778, 0.6667, 0.2778, 0.8333, 0.2222, 0.8333, 0.2222, 0.6667, 0.2778, 0.8333, 0.2222, 0.8333, 0.2222, 0.8333, 0.2778, 0.8333, 0.2778, 0.5774, 0.2778, 0.6667, 0.2222, 0.6667, 0.2222, 0.5774, 0.2222, 0.6667, 0.2222, 0.5774, 0.2222, 0.5774, 0.2222, 0.6667, 0.5521, 0.2881, 0.5521, 0.2119, 0.5521, 0.2119, 0.5521, 0.2881, 0.2778, 0.6667, 0.2778, 0.8333, 0.2778, 0.8333, 0.2778, 0.6667, 0.2222, 0.5774, 0.2236, 0.5, 0.2236, 0.5, 0.2222, 0.5774, 0.2222, 0.8333, 0.2222, 0.6667, 0.2222, 0.6667, 0.2222, 0.8333, 0.2778, 0.8333, 0.2778, 0.8333, 0.2778, 0.8333, 0.2778, 0.8333, 0.2222, 0.8333, 0.2222, 0.8333, 0.2222, 0.8333, 0.2222, 0.8333, 0.2778, 0.8333, 0.2778, 0.9226, 0.2778, 0.9226, 0.2778, 0.8333, 0.05209, 0.2119, 0.05209, 0.2881, 0.05209, 0.2881, 0.05209, 0.2119, 0.2917, 0.6767, 0.25, 0.6767, 0.2535, 0.6541, 0.2968, 0.6541, 0.3115, 0.5899, 0.2636, 0.5899, 0.2673, 0.5666, 0.3168, 0.5666, 0.5483, 0.8382, 0.5483, 0.875, 0.5327, 0.875, 0.5327, 0.8388, 0.5923, 0.8375, 0.5923, 0.875, 0.5767, 0.875, 0.5767, 0.8381, 0.5767, 0.8381, 0.5767, 0.875, 0.5483, 0.875, 0.5483, 0.8382, 0.5327, 0.8388, 0.5327, 0.875, 0.5198, 0.875, 0.5198, 0.8382, 0.2968, 0.6541, 0.2535, 0.6541, 0.2636, 0.5899, 0.3115, 0.5899, 0.7196, 0.7313, 0.75, 0.7313, 0.75, 0.75, 0.7083, 0.75, 0.715, 0.6728, 0.7488, 0.6727, 0.75, 0.7313, 0.7196, 0.7313, 0.7167, 0.5218, 0.75, 0.5218, 0.75, 0.5218, 0.7167, 0.5218, 0.7196, 0.7313, 0.75, 0.7313, 0.75, 0.7313, 0.7196, 0.7313, 0.6052, 0.838, 0.6052, 0.875, 0.6052, 0.875, 0.6052, 0.838, 0.5198, 0.8382, 0.5198, 0.875, 0.5, 0.875, 0.5, 0.8333, 0.5, 0.8333, 0.5, 0.875, 0.375, 0.875, 0.375, 0.8333, 0.7167, 0.5218, 0.75, 0.5218, 0.75, 0.5218, 0.7167, 0.5218, 0.7167, 0.5218, 0.75, 0.5218, 0.75, 0.5218, 0.7167, 0.5218, 0.7167, 0.5218, 0.75, 0.5218, 0.75, 0.5218, 0.7167, 0.5218, 0.3168, 0.5666, 0.2673, 0.5666, 0.2778, 0.5, 0.3321, 0.5, 0.5854, 0.4026, 0.5854, 0.3752, 0.5854, 0.3752, 0.5854, 0.4026, 0.5854, 0.4026, 0.5854, 0.3752, 0.5854, 0.3752, 0.5854, 0.4026, 0.6052, 0.4167, 0.6052, 0.4026, 0.7292, 0.5, 0.7083, 0.5, 0.6052, 0.4026, 0.6052, 0.3752, 0.75, 0.5, 0.7292, 0.5, 0.5854, 0.4026, 0.5656, 0.3958, 0.5656, 0.375, 0.5854, 0.3752, 0.5656, 0.4167, 0.5656, 0.3958, 0.5854, 0.4026, 0.5854, 0.4167])
me_cube_001.materials.append(mat_material_001)
me_cube_001.materials.append(mat_material_002)
me_cube_001.use_remesh_fix_poles = True
me_cube_001.use_remesh_preserve_attributes = False
me_cube_001.update()
me_cube = bpy.data.meshes.new('Cube')
me_cube.from_pydata([(1.0, 1.0, 2.409), (1.0, 1.0, 0.5336), (1.0, -1.98, 2.166), (1.0, -1.98, 0.5336), (-1.0, 1.0, 2.409), (-1.0, 1.0, 0.5336), (-1.0, -1.98, 2.166), (-1.0, -1.98, 0.5336), (0.6953, 3.973, 0.5336), (-0.6953, 3.973, 0.5336), (0.6953, 3.973, 0.9538), (-0.6953, 3.973, 0.9538), (0.764, 2.301, 0.5336), (0.764, 2.301, 2.023), (-0.764, 2.301, 2.023), (-0.764, 2.301, 0.5336), (0.708, 1.0, -1.0), (-0.708, 1.0, -1.0), (0.708, -1.98, 2.702), (-0.708, -1.98, 2.702), (-0.708, -1.98, -1.0), (0.708, -1.98, -1.0), (-0.708, 1.0, 2.945), (0.708, 1.0, 2.945), (0.4923, 3.973, -1.0), (-0.4923, 3.973, -1.0), (-0.4923, 3.973, 1.49), (0.4923, 3.973, 1.49), (0.5409, 2.301, 2.559), (-0.5409, 2.301, 2.559), (-0.5409, 2.301, -1.0), (0.5409, 2.301, -1.0), (-1.0, -1.311, 0.5336), (1.0, -1.311, 2.409), (-1.0, -1.311, 2.409), (1.0, -1.311, 0.5336), (-0.708, -1.311, -1.0), (0.708, -1.311, -1.0), (0.708, -1.311, 2.945), (-0.708, -1.311, 2.945), (-0.1893, 4.531, -0.08044), (-0.2675, 4.531, 0.5094), (0.2675, 4.531, 0.671), (0.2675, 4.531, 0.5094), (-0.2675, 4.531, 0.671), (0.1893, 4.531, 0.8772), (0.1893, 4.531, -0.08044), (-0.1893, 4.531, 0.8772), (-0.6497, -2.35, 0.7322), (-0.6497, -2.35, 1.793), (0.6497, -2.35, 1.793), (0.6497, -2.35, 0.7322), (-0.4599, -2.35, 2.141), (0.4599, -2.35, -0.2641), (0.4599, -2.35, 2.141), (-0.4599, -2.35, -0.2641)], [], [(39, 34, 6, 19), (21, 3, 51, 53), (32, 34, 4, 5), (37, 35, 3, 21), (35, 33, 2, 3), (13, 12, 8, 10), (25, 9, 41, 40), (15, 14, 11, 9), (30, 15, 9, 25), (28, 13, 10, 27), (23, 0, 13, 28), (17, 5, 15, 30), (5, 4, 14, 15), (0, 1, 12, 13), (1, 16, 31, 12), (16, 17, 30, 31), (4, 22, 29, 14), (22, 23, 28, 29), (14, 29, 26, 11), (29, 28, 27, 26), (12, 31, 24, 8), (31, 30, 25, 24), (9, 11, 44, 41), (8, 24, 46, 43), (32, 36, 20, 7), (36, 37, 21, 20), (2, 18, 54, 50), (7, 20, 55, 48), (33, 38, 18, 2), (38, 39, 19, 18), (23, 22, 39, 38), (0, 23, 38, 33), (17, 16, 37, 36), (5, 17, 36, 32), (1, 0, 33, 35), (16, 1, 35, 37), (7, 6, 34, 32), (22, 4, 34, 39), (46, 45, 42, 43), (41, 44, 47, 40), (40, 47, 45, 46), (26, 27, 45, 47), (24, 25, 40, 46), (27, 10, 42, 45), (10, 8, 43, 42), (11, 26, 47, 44), (55, 52, 49, 48), (51, 50, 54, 53), (53, 54, 52, 55), (19, 6, 49, 52), (3, 2, 50, 51), (20, 21, 53, 55), (18, 19, 52, 54), (6, 7, 48, 49)])
_uv = me_cube.uv_layers.new(name='UVMap')
_uv.uv.foreach_set('vector', [0.8385, 0.6939, 0.875, 0.6939, 0.875, 0.75, 0.8385, 0.75, 0.3385, 0.75, 0.375, 0.75, 0.375, 0.75, 0.3385, 0.75, 0.375, 0.05607, 0.625, 0.05607, 0.625, 0.25, 0.375, 0.25, 0.3385, 0.6939, 0.375, 0.6939, 0.375, 0.75, 0.3385, 0.75, 0.375, 0.6939, 0.625, 0.6939, 0.625, 0.75, 0.375, 0.75, 0.625, 0.5, 0.375, 0.5, 0.375, 0.5, 0.625, 0.5, 0.1615, 0.5, 0.125, 0.5, 0.125, 0.5, 0.1615, 0.5, 0.375, 0.25, 0.625, 0.25, 0.625, 0.25, 0.375, 0.25, 0.1615, 0.5, 0.125, 0.5, 0.125, 0.5, 0.1615, 0.5, 0.6615, 0.5, 0.625, 0.5, 0.625, 0.5, 0.6615, 0.5, 0.6615, 0.5, 0.625, 0.5, 0.625, 0.5, 0.6615, 0.5, 0.1615, 0.5, 0.125, 0.5, 0.125, 0.5, 0.1615, 0.5, 0.375, 0.25, 0.625, 0.25, 0.625, 0.25, 0.375, 0.25, 0.625, 0.5, 0.375, 0.5, 0.375, 0.5, 0.625, 0.5, 0.375, 0.5, 0.3385, 0.5, 0.3385, 0.5, 0.375, 0.5, 0.3385, 0.5, 0.1615, 0.5, 0.1615, 0.5, 0.3385, 0.5, 0.875, 0.5, 0.8385, 0.5, 0.8385, 0.5, 0.875, 0.5, 0.8385, 0.5, 0.6615, 0.5, 0.6615, 0.5, 0.8385, 0.5, 0.875, 0.5, 0.8385, 0.5, 0.8385, 0.5, 0.875, 0.5, 0.8385, 0.5, 0.6615, 0.5, 0.6615, 0.5, 0.8385, 0.5, 0.375, 0.5, 0.3385, 0.5, 0.3385, 0.5, 0.375, 0.5, 0.3385, 0.5, 0.1615, 0.5, 0.1615, 0.5, 0.3385, 0.5, 0.375, 0.25, 0.625, 0.25, 0.625, 0.25, 0.375, 0.25, 0.375, 0.5, 0.3385, 0.5, 0.3385, 0.5, 0.375, 0.5, 0.125, 0.6939, 0.1615, 0.6939, 0.1615, 0.75, 0.125, 0.75, 0.1615, 0.6939, 0.3385, 0.6939, 0.3385, 0.75, 0.1615, 0.75, 0.625, 0.75, 0.6615, 0.75, 0.6615, 0.75, 0.625, 0.75, 0.125, 0.75, 0.1615, 0.75, 0.1615, 0.75, 0.125, 0.75, 0.625, 0.6939, 0.6615, 0.6939, 0.6615, 0.75, 0.625, 0.75, 0.6615, 0.6939, 0.8385, 0.6939, 0.8385, 0.75, 0.6615, 0.75, 0.6615, 0.5, 0.8385, 0.5, 0.8385, 0.6939, 0.6615, 0.6939, 0.625, 0.5, 0.6615, 0.5, 0.6615, 0.6939, 0.625, 0.6939, 0.1615, 0.5, 0.3385, 0.5, 0.3385, 0.6939, 0.1615, 0.6939, 0.125, 0.5, 0.1615, 0.5, 0.1615, 0.6939, 0.125, 0.6939, 0.375, 0.5, 0.625, 0.5, 0.625, 0.6939, 0.375, 0.6939, 0.3385, 0.5, 0.375, 0.5, 0.375, 0.6939, 0.3385, 0.6939, 0.375, 0.0, 0.625, 0.0, 0.625, 0.05607, 0.375, 0.05607, 0.8385, 0.5, 0.875, 0.5, 0.875, 0.6939, 0.8385, 0.6939, 0.375, 0.4635, 0.625, 0.4635, 0.625, 0.5, 0.375, 0.5, 0.375, 0.25, 0.625, 0.25, 0.625, 0.2865, 0.375, 0.2865, 0.375, 0.2865, 0.625, 0.2865, 0.625, 0.4635, 0.375, 0.4635, 0.8385, 0.5, 0.6615, 0.5, 0.6615, 0.5, 0.8385, 0.5, 0.3385, 0.5, 0.1615, 0.5, 0.1615, 0.5, 0.3385, 0.5, 0.6615, 0.5, 0.625, 0.5, 0.625, 0.5, 0.6615, 0.5, 0.625, 0.5, 0.375, 0.5, 0.375, 0.5, 0.625, 0.5, 0.875, 0.5, 0.8385, 0.5, 0.8385, 0.5, 0.875, 0.5, 0.375, 0.9635, 0.625, 0.9635, 0.625, 1.0, 0.375, 1.0, 0.375, 0.75, 0.625, 0.75, 0.625, 0.7865, 0.375, 0.7865, 0.375, 0.7865, 0.625, 0.7865, 0.625, 0.9635, 0.375, 0.9635, 0.8385, 0.75, 0.875, 0.75, 0.875, 0.75, 0.8385, 0.75, 0.375, 0.75, 0.625, 0.75, 0.625, 0.75, 0.375, 0.75, 0.1615, 0.75, 0.3385, 0.75, 0.3385, 0.75, 0.1615, 0.75, 0.6615, 0.75, 0.8385, 0.75, 0.8385, 0.75, 0.6615, 0.75, 0.625, 0.0, 0.375, 0.0, 0.375, 0.0, 0.625, 0.0])
me_cube.materials.append(mat_material)
me_cube.use_remesh_preserve_volume = False
me_cube.use_remesh_preserve_attributes = False
me_cube.use_mirror_vertex_groups = False
me_cube.update()
me_cube_002 = bpy.data.meshes.new('Cube.002')
me_cube_002.from_pydata([(2.264, -3.053, -0.5581), (2.264, -3.053, 0.5581), (16.13, -15.03, -0.5581), (16.13, -15.03, 0.5581), (3.053, -2.264, -0.5581), (3.053, -2.264, 0.5581), (2.658, -2.658, -0.7297), (2.658, -2.658, 0.7297), (2.142, -3.174, 0.0), (3.174, -2.142, 0.0), (16.3, -14.86, 2.274e-13), (12.5, -12.5, 0.0), (2.658, -2.658, 0.0), (14.75, -15.54, -0.5581), (14.75, -15.54, 0.5581), (15.54, -14.75, -0.5581), (15.54, -14.75, 0.5581), (15.15, -15.15, 0.7297), (15.15, -15.15, -0.7297), (15.66, -14.63, 0.0), (14.63, -15.66, 0.0), (16.35, -15.45, -0.5581), (16.35, -15.45, 0.5581), (16.58, -15.42, 2.274e-13), (12.5, -12.5, 0.0), (16.27, -15.93, -0.5581), (16.27, -15.93, 0.5581), (16.48, -16.04, 2.274e-13), (12.5, -12.5, 0.0), (15.93, -16.27, -0.5581), (15.93, -16.27, 0.5581), (15.66, -15.66, -0.7297), (15.66, -15.66, 0.7297), (16.04, -16.48, 2.274e-13), (12.5, -12.5, 0.0), (15.45, -16.35, -0.5581), (15.45, -16.35, 0.5581), (15.42, -16.58, 2.274e-13), (12.5, -12.5, 0.0), (15.03, -16.13, -0.5581), (15.03, -16.13, 0.5581), (14.86, -16.3, 2.274e-13), (12.5, -12.5, 0.0), (15.38, -15.38, -6.059), (15.38, -15.38, 2.36), (15.77, -15.28, -6.059), (15.77, -15.28, 2.36), (16.05, -15.56, -6.059), (16.05, -15.56, 2.36), (15.95, -15.95, -6.059), (15.95, -15.95, 2.36), (15.56, -16.05, -6.059), (15.56, -16.05, 2.36), (15.28, -15.77, -6.059), (15.28, -15.77, 2.36), (15.38, -15.38, -5.524), (15.77, -15.28, -5.524), (16.05, -15.56, -5.524), (15.95, -15.95, -5.524), (15.56, -16.05, -5.524), (15.28, -15.77, -5.524), (15.32, -15.32, -6.059), (15.79, -15.19, -6.059), (15.79, -15.19, -5.524), (16.14, -15.54, -6.059), (16.14, -15.54, -5.524), (16.01, -16.01, -6.059), (16.01, -16.01, -5.524), (15.54, -16.14, -6.059), (15.54, -16.14, -5.524), (15.19, -15.79, -6.059), (15.19, -15.79, -5.524), (15.32, -15.32, -5.524), (15.38, -15.38, 0.6365), (15.77, -15.28, 0.6365), (16.05, -15.56, 0.6365), (15.95, -15.95, 0.6365), (15.56, -16.05, 0.6365), (15.28, -15.77, 0.6365), (15.38, -15.38, 0.906), (15.77, -15.28, 0.906), (16.05, -15.56, 0.906), (15.95, -15.95, 0.906), (15.56, -16.05, 0.906), (15.28, -15.77, 0.906), (15.8, -15.17, 0.906), (15.8, -15.17, 0.6365), (16.16, -15.53, 0.906), (16.16, -15.53, 0.6365), (16.03, -16.03, 0.906), (16.03, -16.03, 0.6365), (15.53, -16.16, 0.906), (15.53, -16.16, 0.6365), (15.17, -15.8, 0.906), (15.17, -15.8, 0.6365), (15.3, -15.3, 0.6365), (15.3, -15.3, 0.906), (15.3, -15.75, 1.57), (15.29, -15.76, 1.645), (13.13, -13.27, 1.616), (13.12, -13.28, 1.691), (15.76, -15.29, 1.706), (15.75, -15.3, 1.781), (13.27, -12.8, 1.706), (13.26, -12.81, 1.781), (-2.264, -3.053, -0.5581), (-2.264, -3.053, 0.5581), (-16.13, -15.03, -0.5581), (-16.13, -15.03, 0.5581), (-3.053, -2.264, -0.5581), (-3.053, -2.264, 0.5581), (-2.658, -2.658, -0.7297), (-2.658, -2.658, 0.7297), (-2.142, -3.174, 0.0), (-3.174, -2.142, 0.0), (-16.3, -14.86, 2.274e-13), (-12.5, -12.5, 0.0), (-2.658, -2.658, 0.0), (-14.75, -15.54, -0.5581), (-14.75, -15.54, 0.5581), (-15.54, -14.75, -0.5581), (-15.54, -14.75, 0.5581), (-15.15, -15.15, 0.7297), (-15.15, -15.15, -0.7297), (-15.66, -14.63, 0.0), (-14.63, -15.66, 0.0), (-16.35, -15.45, -0.5581), (-16.35, -15.45, 0.5581), (-16.58, -15.42, 2.274e-13), (-12.5, -12.5, 0.0), (-16.27, -15.93, -0.5581), (-16.27, -15.93, 0.5581), (-16.48, -16.04, 2.274e-13), (-12.5, -12.5, 0.0), (-15.93, -16.27, -0.5581), (-15.93, -16.27, 0.5581), (-15.66, -15.66, -0.7297), (-15.66, -15.66, 0.7297), (-16.04, -16.48, 2.274e-13), (-12.5, -12.5, 0.0), (-15.45, -16.35, -0.5581), (-15.45, -16.35, 0.5581), (-15.42, -16.58, 2.274e-13), (-12.5, -12.5, 0.0), (-15.03, -16.13, -0.5581), (-15.03, -16.13, 0.5581), (-14.86, -16.3, 2.274e-13), (-12.5, -12.5, 0.0), (-15.38, -15.38, -6.059), (-15.38, -15.38, 2.36), (-15.77, -15.28, -6.059), (-15.77, -15.28, 2.36), (-16.05, -15.56, -6.059), (-16.05, -15.56, 2.36), (-15.95, -15.95, -6.059), (-15.95, -15.95, 2.36), (-15.56, -16.05, -6.059), (-15.56, -16.05, 2.36), (-15.28, -15.77, -6.059), (-15.28, -15.77, 2.36), (-15.38, -15.38, -5.524), (-15.77, -15.28, -5.524), (-16.05, -15.56, -5.524), (-15.95, -15.95, -5.524), (-15.56, -16.05, -5.524), (-15.28, -15.77, -5.524), (-15.32, -15.32, -6.059), (-15.79, -15.19, -6.059), (-15.79, -15.19, -5.524), (-16.14, -15.54, -6.059), (-16.14, -15.54, -5.524), (-16.01, -16.01, -6.059), (-16.01, -16.01, -5.524), (-15.54, -16.14, -6.059), (-15.54, -16.14, -5.524), (-15.19, -15.79, -6.059), (-15.19, -15.79, -5.524), (-15.32, -15.32, -5.524), (-15.38, -15.38, 0.6365), (-15.77, -15.28, 0.6365), (-16.05, -15.56, 0.6365), (-15.95, -15.95, 0.6365), (-15.56, -16.05, 0.6365), (-15.28, -15.77, 0.6365), (-15.38, -15.38, 0.906), (-15.77, -15.28, 0.906), (-16.05, -15.56, 0.906), (-15.95, -15.95, 0.906), (-15.56, -16.05, 0.906), (-15.28, -15.77, 0.906), (-15.8, -15.17, 0.906), (-15.8, -15.17, 0.6365), (-16.16, -15.53, 0.906), (-16.16, -15.53, 0.6365), (-16.03, -16.03, 0.906), (-16.03, -16.03, 0.6365), (-15.53, -16.16, 0.906), (-15.53, -16.16, 0.6365), (-15.17, -15.8, 0.906), (-15.17, -15.8, 0.6365), (-15.3, -15.3, 0.6365), (-15.3, -15.3, 0.906), (2.264, 3.053, -0.5581), (2.264, 3.053, 0.5581), (16.13, 15.03, -0.5581), (16.13, 15.03, 0.5581), (3.053, 2.264, -0.5581), (3.053, 2.264, 0.5581), (2.658, 2.658, -0.7297), (2.658, 2.658, 0.7297), (2.142, 3.174, 0.0), (3.174, 2.142, 0.0), (16.3, 14.86, 2.274e-13), (12.5, 12.5, 0.0), (2.658, 2.658, 0.0), (14.75, 15.54, -0.5581), (14.75, 15.54, 0.5581), (15.54, 14.75, -0.5581), (15.54, 14.75, 0.5581), (15.15, 15.15, 0.7297), (15.15, 15.15, -0.7297), (15.66, 14.63, 0.0), (14.63, 15.66, 0.0), (16.35, 15.45, -0.5581), (16.35, 15.45, 0.5581), (16.58, 15.42, 2.274e-13), (12.5, 12.5, 0.0), (16.27, 15.93, -0.5581), (16.27, 15.93, 0.5581), (16.48, 16.04, 2.274e-13), (12.5, 12.5, 0.0), (15.93, 16.27, -0.5581), (15.93, 16.27, 0.5581), (15.66, 15.66, -0.7297), (15.66, 15.66, 0.7297), (16.04, 16.48, 2.274e-13), (12.5, 12.5, 0.0), (15.45, 16.35, -0.5581), (15.45, 16.35, 0.5581), (15.42, 16.58, 2.274e-13), (12.5, 12.5, 0.0), (15.03, 16.13, -0.5581), (15.03, 16.13, 0.5581), (14.86, 16.3, 2.274e-13), (12.5, 12.5, 0.0), (15.38, 15.38, -6.059), (15.38, 15.38, 2.36), (15.77, 15.28, -6.059), (15.77, 15.28, 2.36), (16.05, 15.56, -6.059), (16.05, 15.56, 2.36), (15.95, 15.95, -6.059), (15.95, 15.95, 2.36), (15.56, 16.05, -6.059), (15.56, 16.05, 2.36), (15.28, 15.77, -6.059), (15.28, 15.77, 2.36), (15.38, 15.38, -5.524), (15.77, 15.28, -5.524), (16.05, 15.56, -5.524), (15.95, 15.95, -5.524), (15.56, 16.05, -5.524), (15.28, 15.77, -5.524), (15.32, 15.32, -6.059), (15.79, 15.19, -6.059), (15.79, 15.19, -5.524), (16.14, 15.54, -6.059), (16.14, 15.54, -5.524), (16.01, 16.01, -6.059), (16.01, 16.01, -5.524), (15.54, 16.14, -6.059), (15.54, 16.14, -5.524), (15.19, 15.79, -6.059), (15.19, 15.79, -5.524), (15.32, 15.32, -5.524), (15.38, 15.38, 0.6365), (15.77, 15.28, 0.6365), (16.05, 15.56, 0.6365), (15.95, 15.95, 0.6365), (15.56, 16.05, 0.6365), (15.28, 15.77, 0.6365), (15.38, 15.38, 0.906), (15.77, 15.28, 0.906), (16.05, 15.56, 0.906), (15.95, 15.95, 0.906), (15.56, 16.05, 0.906), (15.28, 15.77, 0.906), (15.8, 15.17, 0.906), (15.8, 15.17, 0.6365), (16.16, 15.53, 0.906), (16.16, 15.53, 0.6365), (16.03, 16.03, 0.906), (16.03, 16.03, 0.6365), (15.53, 16.16, 0.906), (15.53, 16.16, 0.6365), (15.17, 15.8, 0.906), (15.17, 15.8, 0.6365), (15.3, 15.3, 0.6365), (15.3, 15.3, 0.906), (13.43, 18.39, 1.686), (13.43, 18.38, 1.611), (15.79, 16.04, 1.686), (15.78, 16.03, 1.611), (12.94, 18.27, 1.748), (12.93, 18.27, 1.672), (15.32, 15.57, 1.779), (15.32, 15.57, 1.703), (-2.264, 3.053, -0.5581), (-2.264, 3.053, 0.5581), (-16.13, 15.03, -0.5581), (-16.13, 15.03, 0.5581), (-3.053, 2.264, -0.5581), (-3.053, 2.264, 0.5581), (-2.658, 2.658, -0.7297), (-2.658, 2.658, 0.7297), (-2.142, 3.174, 0.0), (-3.174, 2.142, 0.0), (-16.3, 14.86, 2.274e-13), (-12.5, 12.5, 0.0), (-2.658, 2.658, 0.0), (-14.75, 15.54, -0.5581), (-14.75, 15.54, 0.5581), (-15.54, 14.75, -0.5581), (-15.54, 14.75, 0.5581), (-15.15, 15.15, 0.7297), (-15.15, 15.15, -0.7297), (-15.66, 14.63, 0.0), (-14.63, 15.66, 0.0), (-16.35, 15.45, -0.5581), (-16.35, 15.45, 0.5581), (-16.58, 15.42, 2.274e-13), (-12.5, 12.5, 0.0), (-16.27, 15.93, -0.5581), (-16.27, 15.93, 0.5581), (-16.48, 16.04, 2.274e-13), (-12.5, 12.5, 0.0), (-15.93, 16.27, -0.5581), (-15.93, 16.27, 0.5581), (-15.66, 15.66, -0.7297), (-15.66, 15.66, 0.7297), (-16.04, 16.48, 2.274e-13), (-12.5, 12.5, 0.0), (-15.45, 16.35, -0.5581), (-15.45, 16.35, 0.5581), (-15.42, 16.58, 2.274e-13), (-12.5, 12.5, 0.0), (-15.03, 16.13, -0.5581), (-15.03, 16.13, 0.5581), (-14.86, 16.3, 2.274e-13), (-12.5, 12.5, 0.0), (-15.38, 15.38, -6.059), (-15.38, 15.38, 2.36), (-15.77, 15.28, -6.059), (-15.77, 15.28, 2.36), (-16.05, 15.56, -6.059), (-16.05, 15.56, 2.36), (-15.95, 15.95, -6.059), (-15.95, 15.95, 2.36), (-15.56, 16.05, -6.059), (-15.56, 16.05, 2.36), (-15.28, 15.77, -6.059), (-15.28, 15.77, 2.36), (-15.38, 15.38, -5.524), (-15.77, 15.28, -5.524), (-16.05, 15.56, -5.524), (-15.95, 15.95, -5.524), (-15.56, 16.05, -5.524), (-15.28, 15.77, -5.524), (-15.32, 15.32, -6.059), (-15.79, 15.19, -6.059), (-15.79, 15.19, -5.524), (-16.14, 15.54, -6.059), (-16.14, 15.54, -5.524), (-16.01, 16.01, -6.059), (-16.01, 16.01, -5.524), (-15.54, 16.14, -6.059), (-15.54, 16.14, -5.524), (-15.19, 15.79, -6.059), (-15.19, 15.79, -5.524), (-15.32, 15.32, -5.524), (-15.38, 15.38, 0.6365), (-15.77, 15.28, 0.6365), (-16.05, 15.56, 0.6365), (-15.95, 15.95, 0.6365), (-15.56, 16.05, 0.6365), (-15.28, 15.77, 0.6365), (-15.38, 15.38, 0.906), (-15.77, 15.28, 0.906), (-16.05, 15.56, 0.906), (-15.95, 15.95, 0.906), (-15.56, 16.05, 0.906), (-15.28, 15.77, 0.906), (-15.8, 15.17, 0.906), (-15.8, 15.17, 0.6365), (-16.16, 15.53, 0.906), (-16.16, 15.53, 0.6365), (-16.03, 16.03, 0.906), (-16.03, 16.03, 0.6365), (-15.53, 16.16, 0.906), (-15.53, 16.16, 0.6365), (-15.17, 15.8, 0.906), (-15.17, 15.8, 0.6365), (-15.3, 15.3, 0.6365), (-15.3, 15.3, 0.906), (-18.06, 18.51, 1.781), (-18.05, 18.52, 1.706), (-15.56, 16.01, 1.781), (-15.55, 16.02, 1.706), (-18.2, 18.04, 1.691), (-18.19, 18.05, 1.616), (-16.02, 15.55, 1.645), (-16.01, 15.56, 1.57), (16.0, -15.55, 1.57), (16.02, -15.54, 1.645), (18.18, -18.04, 1.616), (18.19, -18.03, 1.691), (15.55, -16.01, 1.706), (15.56, -16.0, 1.781), (18.04, -18.51, 1.706), (18.05, -18.5, 1.781), (-15.31, 15.76, 1.57), (-15.3, 15.77, 1.645), (-13.13, 13.28, 1.616), (-13.12, 13.29, 1.691), (-15.77, 15.3, 1.706), (-15.76, 15.31, 1.781), (-13.27, 12.8, 1.706), (-13.26, 12.82, 1.781), (16.04, 15.79, 1.702), (16.03, 15.78, 1.778), (18.36, 13.16, 1.671), (18.35, 13.15, 1.747), (15.58, 15.32, 1.611), (15.57, 15.32, 1.687), (17.86, 13.04, 1.611), (17.85, 13.03, 1.687), (-17.9, -12.94, 1.686), (-17.9, -12.95, 1.611), (-15.54, -15.29, 1.686), (-15.55, -15.3, 1.611), (-18.4, -13.06, 1.748), (-18.4, -13.07, 1.672), (-16.01, -15.76, 1.779), (-16.02, -15.77, 1.703), (-15.29, -15.54, 1.702), (-15.3, -15.55, 1.778), (-12.97, -18.17, 1.671), (-12.98, -18.18, 1.747), (-15.76, -16.01, 1.611), (-15.76, -16.02, 1.687), (-13.47, -18.29, 1.611), (-13.48, -18.3, 1.687)], [], [(20, 14, 1, 8), (12, 7, 5, 9), (19, 16, 3, 10), (18, 15, 2, 31), (17, 14, 40, 32), (16, 17, 32, 3), (13, 18, 31, 39), (11, 31, 24), (8, 1, 7, 12), (0, 8, 12, 6), (2, 10, 23, 21), (15, 19, 10, 2), (6, 12, 9, 4), (13, 20, 8, 0), (39, 41, 20, 13), (4, 9, 19, 15), (0, 6, 18, 13), (5, 7, 17, 16), (7, 1, 14, 17), (6, 4, 15, 18), (9, 5, 16, 19), (41, 40, 14, 20), (24, 31, 28), (32, 24, 28), (10, 3, 22, 23), (31, 2, 21), (3, 32, 22), (32, 11, 24), (26, 32, 30), (27, 26, 30, 33), (31, 21, 25), (23, 22, 26, 27), (22, 32, 26), (21, 23, 27, 25), (31, 29, 35), (34, 31, 38), (25, 27, 33, 29), (32, 28, 34), (28, 31, 34), (31, 25, 29), (35, 37, 41, 39), (36, 32, 40), (33, 30, 36, 37), (30, 32, 36), (29, 33, 37, 35), (32, 34, 38), (32, 38, 42), (38, 31, 42), (31, 35, 39), (37, 36, 40, 41), (79, 44, 46, 80), (80, 46, 48, 81), (81, 48, 50, 82), (82, 50, 52, 83), (46, 44, 54, 52, 50, 48), (83, 52, 54, 84), (84, 54, 44, 79), (43, 45, 47, 49, 51, 53), (49, 47, 64, 66), (45, 43, 61, 62), (51, 49, 66, 68), (57, 58, 67, 65), (53, 51, 68, 70), (43, 53, 70, 61), (70, 71, 72, 61), (68, 69, 71, 70), (66, 67, 69, 68), (64, 65, 67, 66), (62, 63, 65, 64), (61, 72, 63, 62), (60, 55, 72, 71), (47, 45, 62, 64), (56, 57, 65, 63), (59, 60, 71, 69), (55, 56, 63, 72), (58, 59, 69, 67), (60, 78, 73, 55), (59, 77, 78, 60), (58, 76, 77, 59), (57, 75, 76, 58), (56, 74, 75, 57), (55, 73, 74, 56), (76, 75, 88, 90), (83, 84, 93, 91), (80, 81, 87, 85), (77, 76, 90, 92), (84, 79, 96, 93), (74, 73, 95, 86), (94, 93, 96, 95), (92, 91, 93, 94), (90, 89, 91, 92), (88, 87, 89, 90), (86, 85, 87, 88), (95, 96, 85, 86), (79, 80, 85, 96), (73, 78, 94, 95), (82, 83, 91, 89), (75, 74, 86, 88), (78, 77, 92, 94), (81, 82, 89, 87), (97, 98, 100, 99), (99, 100, 104, 103), (103, 104, 102, 101), (101, 102, 98, 97), (99, 103, 101, 97), (104, 100, 98, 102), (125, 113, 106, 119), (117, 114, 110, 112), (124, 115, 108, 121), (123, 136, 107, 120), (122, 137, 145, 119), (121, 108, 137, 122), (118, 144, 136, 123), (116, 129, 136), (113, 117, 112, 106), (105, 111, 117, 113), (107, 126, 128, 115), (120, 107, 115, 124), (111, 109, 114, 117), (118, 105, 113, 125), (144, 118, 125, 146), (109, 120, 124, 114), (105, 118, 123, 111), (110, 121, 122, 112), (112, 122, 119, 106), (111, 123, 120, 109), (114, 124, 121, 110), (146, 125, 119, 145), (129, 133, 136), (137, 133, 129), (115, 128, 127, 108), (136, 126, 107), (108, 127, 137), (137, 129, 116), (131, 135, 137), (132, 138, 135, 131), (136, 130, 126), (128, 132, 131, 127), (127, 131, 137), (126, 130, 132, 128), (136, 140, 134), (139, 143, 136), (130, 134, 138, 132), (137, 139, 133), (133, 139, 136), (136, 134, 130), (140, 144, 146, 142), (141, 145, 137), (138, 142, 141, 135), (135, 141, 137), (134, 140, 142, 138), (137, 143, 139), (137, 147, 143), (143, 147, 136), (136, 144, 140), (142, 146, 145, 141), (184, 185, 151, 149), (185, 186, 153, 151), (186, 187, 155, 153), (187, 188, 157, 155), (151, 153, 155, 157, 159, 149), (188, 189, 159, 157), (189, 184, 149, 159), (148, 158, 156, 154, 152, 150), (154, 171, 169, 152), (150, 167, 166, 148), (156, 173, 171, 154), (162, 170, 172, 163), (158, 175, 173, 156), (148, 166, 175, 158), (175, 166, 177, 176), (173, 175, 176, 174), (171, 173, 174, 172), (169, 171, 172, 170), (167, 169, 170, 168), (166, 167, 168, 177), (165, 176, 177, 160), (152, 169, 167, 150), (161, 168, 170, 162), (164, 174, 176, 165), (160, 177, 168, 161), (163, 172, 174, 164), (165, 160, 178, 183), (164, 165, 183, 182), (163, 164, 182, 181), (162, 163, 181, 180), (161, 162, 180, 179), (160, 161, 179, 178), (181, 195, 193, 180), (188, 196, 198, 189), (185, 190, 192, 186), (182, 197, 195, 181), (189, 198, 201, 184), (179, 191, 200, 178), (199, 200, 201, 198), (197, 199, 198, 196), (195, 197, 196, 194), (193, 195, 194, 192), (191, 193, 192, 190), (200, 191, 190, 201), (184, 201, 190, 185), (178, 200, 199, 183), (187, 194, 196, 188), (180, 193, 191, 179), (183, 199, 197, 182), (186, 192, 194, 187), (222, 210, 203, 216), (214, 211, 207, 209), (221, 212, 205, 218), (220, 233, 204, 217), (219, 234, 242, 216), (218, 205, 234, 219), (215, 241, 233, 220), (213, 226, 233), (210, 214, 209, 203), (202, 208, 214, 210), (204, 223, 225, 212), (217, 204, 212, 221), (208, 206, 211, 214), (215, 202, 210, 222), (241, 215, 222, 243), (206, 217, 221, 211), (202, 215, 220, 208), (207, 218, 219, 209), (209, 219, 216, 203), (208, 220, 217, 206), (211, 221, 218, 207), (243, 222, 216, 242), (226, 230, 233), (234, 230, 226), (212, 225, 224, 205), (233, 223, 204), (205, 224, 234), (234, 226, 213), (228, 232, 234), (229, 235, 232, 228), (233, 227, 223), (225, 229, 228, 224), (224, 228, 234), (223, 227, 229, 225), (233, 237, 231), (236, 240, 233), (227, 231, 235, 229), (234, 236, 230), (230, 236, 233), (233, 231, 227), (237, 241, 243, 239), (238, 242, 234), (235, 239, 238, 232), (232, 238, 234), (231, 237, 239, 235), (234, 240, 236), (234, 244, 240), (240, 244, 233), (233, 241, 237), (239, 243, 242, 238), (281, 282, 248, 246), (282, 283, 250, 248), (283, 284, 252, 250), (284, 285, 254, 252), (248, 250, 252, 254, 256, 246), (285, 286, 256, 254), (286, 281, 246, 256), (245, 255, 253, 251, 249, 247), (251, 268, 266, 249), (247, 264, 263, 245), (253, 270, 268, 251), (259, 267, 269, 260), (255, 272, 270, 253), (245, 263, 272, 255), (272, 263, 274, 273), (270, 272, 273, 271), (268, 270, 271, 269), (266, 268, 269, 267), (264, 266, 267, 265), (263, 264, 265, 274), (262, 273, 274, 257), (249, 266, 264, 247), (258, 265, 267, 259), (261, 271, 273, 262), (257, 274, 265, 258), (260, 269, 271, 261), (262, 257, 275, 280), (261, 262, 280, 279), (260, 261, 279, 278), (259, 260, 278, 277), (258, 259, 277, 276), (257, 258, 276, 275), (278, 292, 290, 277), (285, 293, 295, 286), (282, 287, 289, 283), (279, 294, 292, 278), (286, 295, 298, 281), (276, 288, 297, 275), (296, 297, 298, 295), (294, 296, 295, 293), (292, 294, 293, 291), (290, 292, 291, 289), (288, 290, 289, 287), (297, 288, 287, 298), (281, 298, 287, 282), (275, 297, 296, 280), (284, 291, 293, 285), (277, 290, 288, 276), (280, 296, 294, 279), (283, 289, 291, 284), (304, 300, 302, 306), (304, 303, 299, 300), (306, 305, 303, 304), (302, 301, 305, 306), (299, 303, 305, 301), (300, 299, 301, 302), (327, 321, 308, 315), (319, 314, 312, 316), (326, 323, 310, 317), (325, 322, 309, 338), (324, 321, 347, 339), (323, 324, 339, 310), (320, 325, 338, 346), (318, 338, 331), (315, 308, 314, 319), (307, 315, 319, 313), (309, 317, 330, 328), (322, 326, 317, 309), (313, 319, 316, 311), (320, 327, 315, 307), (346, 348, 327, 320), (311, 316, 326, 322), (307, 313, 325, 320), (312, 314, 324, 323), (314, 308, 321, 324), (313, 311, 322, 325), (316, 312, 323, 326), (348, 347, 321, 327), (331, 338, 335), (339, 331, 335), (317, 310, 329, 330), (338, 309, 328), (310, 339, 329), (339, 318, 331), (333, 339, 337), (334, 333, 337, 340), (338, 328, 332), (330, 329, 333, 334), (329, 339, 333), (328, 330, 334, 332), (338, 336, 342), (341, 338, 345), (332, 334, 340, 336), (339, 335, 341), (335, 338, 341), (338, 332, 336), (342, 344, 348, 346), (343, 339, 347), (340, 337, 343, 344), (337, 339, 343), (336, 340, 344, 342), (339, 341, 345), (339, 345, 349), (345, 338, 349), (338, 342, 346), (344, 343, 347, 348), (386, 351, 353, 387), (387, 353, 355, 388), (388, 355, 357, 389), (389, 357, 359, 390), (353, 351, 361, 359, 357, 355), (390, 359, 361, 391), (391, 361, 351, 386), (350, 352, 354, 356, 358, 360), (356, 354, 371, 373), (352, 350, 368, 369), (358, 356, 373, 375), (364, 365, 374, 372), (360, 358, 375, 377), (350, 360, 377, 368), (377, 378, 379, 368), (375, 376, 378, 377), (373, 374, 376, 375), (371, 372, 374, 373), (369, 370, 372, 371), (368, 379, 370, 369), (367, 362, 379, 378), (354, 352, 369, 371), (363, 364, 372, 370), (366, 367, 378, 376), (362, 363, 370, 379), (365, 366, 376, 374), (367, 385, 380, 362), (366, 384, 385, 367), (365, 383, 384, 366), (364, 382, 383, 365), (363, 381, 382, 364), (362, 380, 381, 363), (383, 382, 395, 397), (390, 391, 400, 398), (387, 388, 394, 392), (384, 383, 397, 399), (391, 386, 403, 400), (381, 380, 402, 393), (401, 400, 403, 402), (399, 398, 400, 401), (397, 396, 398, 399), (395, 394, 396, 397), (393, 392, 394, 395), (402, 403, 392, 393), (386, 387, 392, 403), (380, 385, 401, 402), (389, 390, 398, 396), (382, 381, 393, 395), (385, 384, 399, 401), (388, 389, 396, 394), (409, 405, 407, 411), (409, 408, 404, 405), (411, 410, 408, 409), (407, 406, 410, 411), (404, 408, 410, 406), (405, 404, 406, 407), (412, 413, 415, 414), (414, 415, 419, 418), (418, 419, 417, 416), (416, 417, 413, 412), (414, 418, 416, 412), (419, 415, 413, 417), (420, 421, 423, 422), (422, 423, 427, 426), (426, 427, 425, 424), (424, 425, 421, 420), (422, 426, 424, 420), (427, 423, 421, 425), (428, 429, 431, 430), (430, 431, 435, 434), (434, 435, 433, 432), (432, 433, 429, 428), (430, 434, 432, 428), (435, 431, 429, 433), (441, 437, 439, 443), (441, 440, 436, 437), (443, 442, 440, 441), (439, 438, 442, 443), (436, 440, 442, 438), (437, 436, 438, 439), (444, 445, 447, 446), (446, 447, 451, 450), (450, 451, 449, 448), (448, 449, 445, 444), (446, 450, 448, 444), (451, 447, 445, 449)])
_uv = me_cube_002.uv_layers.new(name='UVMap')
_uv.uv.foreach_set('vector', [0.5, 0.02227, 0.625, 0.02227, 0.625, 0.25, 0.5, 0.25, 0.5, 0.375, 0.625, 0.375, 0.625, 0.5, 0.5, 0.5, 0.5, 0.7277, 0.625, 0.7277, 0.625, 0.75, 0.5, 0.75, 0.25, 0.7277, 0.375, 0.7277, 0.375, 0.75, 0.25, 0.75, 0.75, 0.7277, 0.875, 0.7277, 0.875, 0.75, 0.75, 0.75, 0.625, 0.7277, 0.75, 0.7277, 0.75, 0.75, 0.625, 0.75, 0.125, 0.7277, 0.25, 0.7277, 0.25, 0.75, 0.125, 0.75, 0.5, 0.875, 0.375, 0.875, 0.5, 0.875, 0.5, 0.25, 0.625, 0.25, 0.625, 0.375, 0.5, 0.375, 0.375, 0.25, 0.5, 0.25, 0.5, 0.375, 0.375, 0.375, 0.375, 0.75, 0.5, 0.75, 0.5, 0.75, 0.375, 0.75, 0.375, 0.7277, 0.5, 0.7277, 0.5, 0.75, 0.375, 0.75, 0.375, 0.375, 0.5, 0.375, 0.5, 0.5, 0.375, 0.5, 0.375, 0.02227, 0.5, 0.02227, 0.5, 0.25, 0.375, 0.25, 0.375, 0.0, 0.5, 0.0, 0.5, 0.02227, 0.375, 0.02227, 0.375, 0.5, 0.5, 0.5, 0.5, 0.7277, 0.375, 0.7277, 0.125, 0.5, 0.25, 0.5, 0.25, 0.7277, 0.125, 0.7277, 0.625, 0.5, 0.75, 0.5, 0.75, 0.7277, 0.625, 0.7277, 0.75, 0.5, 0.875, 0.5, 0.875, 0.7277, 0.75, 0.7277, 0.25, 0.5, 0.375, 0.5, 0.375, 0.7277, 0.25, 0.7277, 0.5, 0.5, 0.625, 0.5, 0.625, 0.7277, 0.5, 0.7277, 0.5, 0.0, 0.625, 0.0, 0.625, 0.02227, 0.5, 0.02227, 0.5, 0.875, 0.375, 0.875, 0.5, 0.875, 0.625, 0.875, 0.5, 0.875, 0.5, 0.875, 0.5, 0.75, 0.625, 0.75, 0.625, 0.75, 0.5, 0.75, 0.25, 0.75, 0.375, 0.75, 0.375, 0.75, 0.625, 0.75, 0.75, 0.75, 0.625, 0.75, 0.625, 0.875, 0.5, 0.875, 0.5, 0.875, 0.625, 0.75, 0.75, 0.75, 0.625, 0.75, 0.5, 0.75, 0.625, 0.75, 0.625, 0.75, 0.5, 0.75, 0.25, 0.75, 0.375, 0.75, 0.375, 0.75, 0.5, 0.75, 0.625, 0.75, 0.625, 0.75, 0.5, 0.75, 0.625, 0.75, 0.75, 0.75, 0.625, 0.75, 0.375, 0.75, 0.5, 0.75, 0.5, 0.75, 0.375, 0.75, 0.25, 0.75, 0.375, 0.75, 0.375, 0.75, 0.5, 0.875, 0.375, 0.875, 0.5, 0.875, 0.375, 0.75, 0.5, 0.75, 0.5, 0.75, 0.375, 0.75, 0.625, 0.875, 0.5, 0.875, 0.5, 0.875, 0.5, 0.875, 0.375, 0.875, 0.5, 0.875, 0.25, 0.75, 0.375, 0.75, 0.375, 0.75, 0.375, 0.75, 0.5, 0.75, 0.5, 0.75, 0.375, 0.75, 0.625, 0.75, 0.75, 0.75, 0.625, 0.75, 0.5, 0.75, 0.625, 0.75, 0.625, 0.75, 0.5, 0.75, 0.625, 0.75, 0.75, 0.75, 0.625, 0.75, 0.375, 0.75, 0.5, 0.75, 0.5, 0.75, 0.375, 0.75, 0.625, 0.875, 0.5, 0.875, 0.5, 0.875, 0.625, 0.875, 0.5, 0.875, 0.5, 0.875, 0.5, 0.875, 0.375, 0.875, 0.5, 0.875, 0.25, 0.75, 0.375, 0.75, 0.375, 0.75, 0.5, 0.75, 0.625, 0.75, 0.625, 0.75, 0.5, 0.75, 1.0, 0.9136, 1.0, 1.0, 0.8333, 1.0, 0.8333, 0.9136, 0.8333, 0.9136, 0.8333, 1.0, 0.6667, 1.0, 0.6667, 0.9136, 0.6667, 0.9136, 0.6667, 1.0, 0.5, 1.0, 0.5, 0.9136, 0.5, 0.9136, 0.5, 1.0, 0.3333, 1.0, 0.3333, 0.9136, 0.4578, 0.37, 0.25, 0.49, 0.04215, 0.37, 0.04215, 0.13, 0.25, 0.01, 0.4578, 0.13, 0.3333, 0.9136, 0.3333, 1.0, 0.1667, 1.0, 0.1667, 0.9136, 0.1667, 0.9136, 0.1667, 1.0, -8.941e-08, 1.0, -9.313e-08, 0.9136, 0.75, 0.49, 0.9578, 0.37, 0.9578, 0.13, 0.75, 0.01, 0.5422, 0.13, 0.5422, 0.37, 0.75, 0.01, 0.9578, 0.13, 0.9578, 0.13, 0.75, 0.01, 0.9578, 0.37, 0.75, 0.49, 0.75, 0.49, 0.9578, 0.37, 0.5422, 0.13, 0.75, 0.01, 0.75, 0.01, 0.5422, 0.13, 0.6667, 0.5318, 0.5, 0.5318, 0.5, 0.5318, 0.6667, 0.5318, 0.5422, 0.37, 0.5422, 0.13, 0.5422, 0.13, 0.5422, 0.37, 0.75, 0.49, 0.5422, 0.37, 0.5422, 0.37, 0.75, 0.49, 0.1667, 0.5, 0.1667, 0.5318, -8.941e-08, 0.5318, -8.941e-08, 0.5, 0.3333, 0.5, 0.3333, 0.5318, 0.1667, 0.5318, 0.1667, 0.5, 0.5, 0.5, 0.5, 0.5318, 0.3333, 0.5318, 0.3333, 0.5, 0.6667, 0.5, 0.6667, 0.5318, 0.5, 0.5318, 0.5, 0.5, 0.8333, 0.5, 0.8333, 0.5318, 0.6667, 0.5318, 0.6667, 0.5, 1.0, 0.5, 1.0, 0.5318, 0.8333, 0.5318, 0.8333, 0.5, 0.1667, 0.5318, -8.941e-08, 0.5318, -8.941e-08, 0.5318, 0.1667, 0.5318, 0.9578, 0.13, 0.9578, 0.37, 0.9578, 0.37, 0.9578, 0.13, 0.8333, 0.5318, 0.6667, 0.5318, 0.6667, 0.5318, 0.8333, 0.5318, 0.3333, 0.5318, 0.1667, 0.5318, 0.1667, 0.5318, 0.3333, 0.5318, 1.0, 0.5318, 0.8333, 0.5318, 0.8333, 0.5318, 1.0, 0.5318, 0.5, 0.5318, 0.3333, 0.5318, 0.3333, 0.5318, 0.5, 0.5318, 0.1667, 0.5318, 0.1667, 0.8976, -8.941e-08, 0.8976, -8.941e-08, 0.5318, 0.3333, 0.5318, 0.3333, 0.8976, 0.1667, 0.8976, 0.1667, 0.5318, 0.5, 0.5318, 0.5, 0.8976, 0.3333, 0.8976, 0.3333, 0.5318, 0.6667, 0.5318, 0.6667, 0.8976, 0.5, 0.8976, 0.5, 0.5318, 0.8333, 0.5318, 0.8333, 0.8976, 0.6667, 0.8976, 0.6667, 0.5318, 1.0, 0.5318, 1.0, 0.8976, 0.8333, 0.8976, 0.8333, 0.5318, 0.5, 0.8976, 0.6667, 0.8976, 0.6667, 0.8976, 0.5, 0.8976, 0.3333, 0.9136, 0.1667, 0.9136, 0.1667, 0.9136, 0.3333, 0.9136, 0.8333, 0.9136, 0.6667, 0.9136, 0.6667, 0.9136, 0.8333, 0.9136, 0.3333, 0.8976, 0.5, 0.8976, 0.5, 0.8976, 0.3333, 0.8976, 0.1667, 0.9136, -9.313e-08, 0.9136, -9.313e-08, 0.9136, 0.1667, 0.9136, 0.8333, 0.8976, 1.0, 0.8976, 1.0, 0.8976, 0.8333, 0.8976, 0.1667, 0.8976, 0.1667, 0.9136, -9.313e-08, 0.9136, -8.941e-08, 0.8976, 0.3333, 0.8976, 0.3333, 0.9136, 0.1667, 0.9136, 0.1667, 0.8976, 0.5, 0.8976, 0.5, 0.9136, 0.3333, 0.9136, 0.3333, 0.8976, 0.6667, 0.8976, 0.6667, 0.9136, 0.5, 0.9136, 0.5, 0.8976, 0.8333, 0.8976, 0.8333, 0.9136, 0.6667, 0.9136, 0.6667, 0.8976, 1.0, 0.8976, 1.0, 0.9136, 0.8333, 0.9136, 0.8333, 0.8976, 1.0, 0.9136, 0.8333, 0.9136, 0.8333, 0.9136, 1.0, 0.9136, -8.941e-08, 0.8976, 0.1667, 0.8976, 0.1667, 0.8976, -8.941e-08, 0.8976, 0.5, 0.9136, 0.3333, 0.9136, 0.3333, 0.9136, 0.5, 0.9136, 0.6667, 0.8976, 0.8333, 0.8976, 0.8333, 0.8976, 0.6667, 0.8976, 0.1667, 0.8976, 0.3333, 0.8976, 0.3333, 0.8976, 0.1667, 0.8976, 0.6667, 0.9136, 0.5, 0.9136, 0.5, 0.9136, 0.6667, 0.9136, 0.375, 0.0, 0.625, 0.0, 0.625, 0.25, 0.375, 0.25, 0.375, 0.25, 0.625, 0.25, 0.625, 0.5, 0.375, 0.5, 0.375, 0.5, 0.625, 0.5, 0.625, 0.75, 0.375, 0.75, 0.375, 0.75, 0.625, 0.75, 0.625, 1.0, 0.375, 1.0, 0.125, 0.5, 0.375, 0.5, 0.375, 0.75, 0.125, 0.75, 0.625, 0.5, 0.875, 0.5, 0.875, 0.75, 0.625, 0.75, 0.5, 0.02227, 0.5, 0.25, 0.625, 0.25, 0.625, 0.02227, 0.5, 0.375, 0.5, 0.5, 0.625, 0.5, 0.625, 0.375, 0.5, 0.7277, 0.5, 0.75, 0.625, 0.75, 0.625, 0.7277, 0.25, 0.7277, 0.25, 0.75, 0.375, 0.75, 0.375, 0.7277, 0.75, 0.7277, 0.75, 0.75, 0.875, 0.75, 0.875, 0.7277, 0.625, 0.7277, 0.625, 0.75, 0.75, 0.75, 0.75, 0.7277, 0.125, 0.7277, 0.125, 0.75, 0.25, 0.75, 0.25, 0.7277, 0.5, 0.875, 0.5, 0.875, 0.375, 0.875, 0.5, 0.25, 0.5, 0.375, 0.625, 0.375, 0.625, 0.25, 0.375, 0.25, 0.375, 0.375, 0.5, 0.375, 0.5, 0.25, 0.375, 0.75, 0.375, 0.75, 0.5, 0.75, 0.5, 0.75, 0.375, 0.7277, 0.375, 0.75, 0.5, 0.75, 0.5, 0.7277, 0.375, 0.375, 0.375, 0.5, 0.5, 0.5, 0.5, 0.375, 0.375, 0.02227, 0.375, 0.25, 0.5, 0.25, 0.5, 0.02227, 0.375, 0.0, 0.375, 0.02227, 0.5, 0.02227, 0.5, 0.0, 0.375, 0.5, 0.375, 0.7277, 0.5, 0.7277, 0.5, 0.5, 0.125, 0.5, 0.125, 0.7277, 0.25, 0.7277, 0.25, 0.5, 0.625, 0.5, 0.625, 0.7277, 0.75, 0.7277, 0.75, 0.5, 0.75, 0.5, 0.75, 0.7277, 0.875, 0.7277, 0.875, 0.5, 0.25, 0.5, 0.25, 0.7277, 0.375, 0.7277, 0.375, 0.5, 0.5, 0.5, 0.5, 0.7277, 0.625, 0.7277, 0.625, 0.5, 0.5, 0.0, 0.5, 0.02227, 0.625, 0.02227, 0.625, 0.0, 0.5, 0.875, 0.5, 0.875, 0.375, 0.875, 0.625, 0.875, 0.5, 0.875, 0.5, 0.875, 0.5, 0.75, 0.5, 0.75, 0.625, 0.75, 0.625, 0.75, 0.25, 0.75, 0.375, 0.75, 0.375, 0.75, 0.625, 0.75, 0.625, 0.75, 0.75, 0.75, 0.625, 0.875, 0.5, 0.875, 0.5, 0.875, 0.625, 0.75, 0.625, 0.75, 0.75, 0.75, 0.5, 0.75, 0.5, 0.75, 0.625, 0.75, 0.625, 0.75, 0.25, 0.75, 0.375, 0.75, 0.375, 0.75, 0.5, 0.75, 0.5, 0.75, 0.625, 0.75, 0.625, 0.75, 0.625, 0.75, 0.625, 0.75, 0.75, 0.75, 0.375, 0.75, 0.375, 0.75, 0.5, 0.75, 0.5, 0.75, 0.25, 0.75, 0.375, 0.75, 0.375, 0.75, 0.5, 0.875, 0.5, 0.875, 0.375, 0.875, 0.375, 0.75, 0.375, 0.75, 0.5, 0.75, 0.5, 0.75, 0.625, 0.875, 0.5, 0.875, 0.5, 0.875, 0.5, 0.875, 0.5, 0.875, 0.375, 0.875, 0.25, 0.75, 0.375, 0.75, 0.375, 0.75, 0.375, 0.75, 0.375, 0.75, 0.5, 0.75, 0.5, 0.75, 0.625, 0.75, 0.625, 0.75, 0.75, 0.75, 0.5, 0.75, 0.5, 0.75, 0.625, 0.75, 0.625, 0.75, 0.625, 0.75, 0.625, 0.75, 0.75, 0.75, 0.375, 0.75, 0.375, 0.75, 0.5, 0.75, 0.5, 0.75, 0.625, 0.875, 0.5, 0.875, 0.5, 0.875, 0.625, 0.875, 0.5, 0.875, 0.5, 0.875, 0.5, 0.875, 0.5, 0.875, 0.375, 0.875, 0.25, 0.75, 0.375, 0.75, 0.375, 0.75, 0.5, 0.75, 0.5, 0.75, 0.625, 0.75, 0.625, 0.75, 1.0, 0.9136, 0.8333, 0.9136, 0.8333, 1.0, 1.0, 1.0, 0.8333, 0.9136, 0.6667, 0.9136, 0.6667, 1.0, 0.8333, 1.0, 0.6667, 0.9136, 0.5, 0.9136, 0.5, 1.0, 0.6667, 1.0, 0.5, 0.9136, 0.3333, 0.9136, 0.3333, 1.0, 0.5, 1.0, 0.4578, 0.37, 0.4578, 0.13, 0.25, 0.01, 0.04215, 0.13, 0.04215, 0.37, 0.25, 0.49, 0.3333, 0.9136, 0.1667, 0.9136, 0.1667, 1.0, 0.3333, 1.0, 0.1667, 0.9136, -9.313e-08, 0.9136, -8.941e-08, 1.0, 0.1667, 1.0, 0.75, 0.49, 0.5422, 0.37, 0.5422, 0.13, 0.75, 0.01, 0.9578, 0.13, 0.9578, 0.37, 0.75, 0.01, 0.75, 0.01, 0.9578, 0.13, 0.9578, 0.13, 0.9578, 0.37, 0.9578, 0.37, 0.75, 0.49, 0.75, 0.49, 0.5422, 0.13, 0.5422, 0.13, 0.75, 0.01, 0.75, 0.01, 0.6667, 0.5318, 0.6667, 0.5318, 0.5, 0.5318, 0.5, 0.5318, 0.5422, 0.37, 0.5422, 0.37, 0.5422, 0.13, 0.5422, 0.13, 0.75, 0.49, 0.75, 0.49, 0.5422, 0.37, 0.5422, 0.37, 0.1667, 0.5, -8.941e-08, 0.5, -8.941e-08, 0.5318, 0.1667, 0.5318, 0.3333, 0.5, 0.1667, 0.5, 0.1667, 0.5318, 0.3333, 0.5318, 0.5, 0.5, 0.3333, 0.5, 0.3333, 0.5318, 0.5, 0.5318, 0.6667, 0.5, 0.5, 0.5, 0.5, 0.5318, 0.6667, 0.5318, 0.8333, 0.5, 0.6667, 0.5, 0.6667, 0.5318, 0.8333, 0.5318, 1.0, 0.5, 0.8333, 0.5, 0.8333, 0.5318, 1.0, 0.5318, 0.1667, 0.5318, 0.1667, 0.5318, -8.941e-08, 0.5318, -8.941e-08, 0.5318, 0.9578, 0.13, 0.9578, 0.13, 0.9578, 0.37, 0.9578, 0.37, 0.8333, 0.5318, 0.8333, 0.5318, 0.6667, 0.5318, 0.6667, 0.5318, 0.3333, 0.5318, 0.3333, 0.5318, 0.1667, 0.5318, 0.1667, 0.5318, 1.0, 0.5318, 1.0, 0.5318, 0.8333, 0.5318, 0.8333, 0.5318, 0.5, 0.5318, 0.5, 0.5318, 0.3333, 0.5318, 0.3333, 0.5318, 0.1667, 0.5318, -8.941e-08, 0.5318, -8.941e-08, 0.8976, 0.1667, 0.8976, 0.3333, 0.5318, 0.1667, 0.5318, 0.1667, 0.8976, 0.3333, 0.8976, 0.5, 0.5318, 0.3333, 0.5318, 0.3333, 0.8976, 0.5, 0.8976, 0.6667, 0.5318, 0.5, 0.5318, 0.5, 0.8976, 0.6667, 0.8976, 0.8333, 0.5318, 0.6667, 0.5318, 0.6667, 0.8976, 0.8333, 0.8976, 1.0, 0.5318, 0.8333, 0.5318, 0.8333, 0.8976, 1.0, 0.8976, 0.5, 0.8976, 0.5, 0.8976, 0.6667, 0.8976, 0.6667, 0.8976, 0.3333, 0.9136, 0.3333, 0.9136, 0.1667, 0.9136, 0.1667, 0.9136, 0.8333, 0.9136, 0.8333, 0.9136, 0.6667, 0.9136, 0.6667, 0.9136, 0.3333, 0.8976, 0.3333, 0.8976, 0.5, 0.8976, 0.5, 0.8976, 0.1667, 0.9136, 0.1667, 0.9136, -9.313e-08, 0.9136, -9.313e-08, 0.9136, 0.8333, 0.8976, 0.8333, 0.8976, 1.0, 0.8976, 1.0, 0.8976, 0.1667, 0.8976, -8.941e-08, 0.8976, -9.313e-08, 0.9136, 0.1667, 0.9136, 0.3333, 0.8976, 0.1667, 0.8976, 0.1667, 0.9136, 0.3333, 0.9136, 0.5, 0.8976, 0.3333, 0.8976, 0.3333, 0.9136, 0.5, 0.9136, 0.6667, 0.8976, 0.5, 0.8976, 0.5, 0.9136, 0.6667, 0.9136, 0.8333, 0.8976, 0.6667, 0.8976, 0.6667, 0.9136, 0.8333, 0.9136, 1.0, 0.8976, 0.8333, 0.8976, 0.8333, 0.9136, 1.0, 0.9136, 1.0, 0.9136, 1.0, 0.9136, 0.8333, 0.9136, 0.8333, 0.9136, -8.941e-08, 0.8976, -8.941e-08, 0.8976, 0.1667, 0.8976, 0.1667, 0.8976, 0.5, 0.9136, 0.5, 0.9136, 0.3333, 0.9136, 0.3333, 0.9136, 0.6667, 0.8976, 0.6667, 0.8976, 0.8333, 0.8976, 0.8333, 0.8976, 0.1667, 0.8976, 0.1667, 0.8976, 0.3333, 0.8976, 0.3333, 0.8976, 0.6667, 0.9136, 0.6667, 0.9136, 0.5, 0.9136, 0.5, 0.9136, 0.5, 0.02227, 0.5, 0.25, 0.625, 0.25, 0.625, 0.02227, 0.5, 0.375, 0.5, 0.5, 0.625, 0.5, 0.625, 0.375, 0.5, 0.7277, 0.5, 0.75, 0.625, 0.75, 0.625, 0.7277, 0.25, 0.7277, 0.25, 0.75, 0.375, 0.75, 0.375, 0.7277, 0.75, 0.7277, 0.75, 0.75, 0.875, 0.75, 0.875, 0.7277, 0.625, 0.7277, 0.625, 0.75, 0.75, 0.75, 0.75, 0.7277, 0.125, 0.7277, 0.125, 0.75, 0.25, 0.75, 0.25, 0.7277, 0.5, 0.875, 0.5, 0.875, 0.375, 0.875, 0.5, 0.25, 0.5, 0.375, 0.625, 0.375, 0.625, 0.25, 0.375, 0.25, 0.375, 0.375, 0.5, 0.375, 0.5, 0.25, 0.375, 0.75, 0.375, 0.75, 0.5, 0.75, 0.5, 0.75, 0.375, 0.7277, 0.375, 0.75, 0.5, 0.75, 0.5, 0.7277, 0.375, 0.375, 0.375, 0.5, 0.5, 0.5, 0.5, 0.375, 0.375, 0.02227, 0.375, 0.25, 0.5, 0.25, 0.5, 0.02227, 0.375, 0.0, 0.375, 0.02227, 0.5, 0.02227, 0.5, 0.0, 0.375, 0.5, 0.375, 0.7277, 0.5, 0.7277, 0.5, 0.5, 0.125, 0.5, 0.125, 0.7277, 0.25, 0.7277, 0.25, 0.5, 0.625, 0.5, 0.625, 0.7277, 0.75, 0.7277, 0.75, 0.5, 0.75, 0.5, 0.75, 0.7277, 0.875, 0.7277, 0.875, 0.5, 0.25, 0.5, 0.25, 0.7277, 0.375, 0.7277, 0.375, 0.5, 0.5, 0.5, 0.5, 0.7277, 0.625, 0.7277, 0.625, 0.5, 0.5, 0.0, 0.5, 0.02227, 0.625, 0.02227, 0.625, 0.0, 0.5, 0.875, 0.5, 0.875, 0.375, 0.875, 0.625, 0.875, 0.5, 0.875, 0.5, 0.875, 0.5, 0.75, 0.5, 0.75, 0.625, 0.75, 0.625, 0.75, 0.25, 0.75, 0.375, 0.75, 0.375, 0.75, 0.625, 0.75, 0.625, 0.75, 0.75, 0.75, 0.625, 0.875, 0.5, 0.875, 0.5, 0.875, 0.625, 0.75, 0.625, 0.75, 0.75, 0.75, 0.5, 0.75, 0.5, 0.75, 0.625, 0.75, 0.625, 0.75, 0.25, 0.75, 0.375, 0.75, 0.375, 0.75, 0.5, 0.75, 0.5, 0.75, 0.625, 0.75, 0.625, 0.75, 0.625, 0.75, 0.625, 0.75, 0.75, 0.75, 0.375, 0.75, 0.375, 0.75, 0.5, 0.75, 0.5, 0.75, 0.25, 0.75, 0.375, 0.75, 0.375, 0.75, 0.5, 0.875, 0.5, 0.875, 0.375, 0.875, 0.375, 0.75, 0.375, 0.75, 0.5, 0.75, 0.5, 0.75, 0.625, 0.875, 0.5, 0.875, 0.5, 0.875, 0.5, 0.875, 0.5, 0.875, 0.375, 0.875, 0.25, 0.75, 0.375, 0.75, 0.375, 0.75, 0.375, 0.75, 0.375, 0.75, 0.5, 0.75, 0.5, 0.75, 0.625, 0.75, 0.625, 0.75, 0.75, 0.75, 0.5, 0.75, 0.5, 0.75, 0.625, 0.75, 0.625, 0.75, 0.625, 0.75, 0.625, 0.75, 0.75, 0.75, 0.375, 0.75, 0.375, 0.75, 0.5, 0.75, 0.5, 0.75, 0.625, 0.875, 0.5, 0.875, 0.5, 0.875, 0.625, 0.875, 0.5, 0.875, 0.5, 0.875, 0.5, 0.875, 0.5, 0.875, 0.375, 0.875, 0.25, 0.75, 0.375, 0.75, 0.375, 0.75, 0.5, 0.75, 0.5, 0.75, 0.625, 0.75, 0.625, 0.75, 1.0, 0.9136, 0.8333, 0.9136, 0.8333, 1.0, 1.0, 1.0, 0.8333, 0.9136, 0.6667, 0.9136, 0.6667, 1.0, 0.8333, 1.0, 0.6667, 0.9136, 0.5, 0.9136, 0.5, 1.0, 0.6667, 1.0, 0.5, 0.9136, 0.3333, 0.9136, 0.3333, 1.0, 0.5, 1.0, 0.4578, 0.37, 0.4578, 0.13, 0.25, 0.01, 0.04215, 0.13, 0.04215, 0.37, 0.25, 0.49, 0.3333, 0.9136, 0.1667, 0.9136, 0.1667, 1.0, 0.3333, 1.0, 0.1667, 0.9136, -9.313e-08, 0.9136, -8.941e-08, 1.0, 0.1667, 1.0, 0.75, 0.49, 0.5422, 0.37, 0.5422, 0.13, 0.75, 0.01, 0.9578, 0.13, 0.9578, 0.37, 0.75, 0.01, 0.75, 0.01, 0.9578, 0.13, 0.9578, 0.13, 0.9578, 0.37, 0.9578, 0.37, 0.75, 0.49, 0.75, 0.49, 0.5422, 0.13, 0.5422, 0.13, 0.75, 0.01, 0.75, 0.01, 0.6667, 0.5318, 0.6667, 0.5318, 0.5, 0.5318, 0.5, 0.5318, 0.5422, 0.37, 0.5422, 0.37, 0.5422, 0.13, 0.5422, 0.13, 0.75, 0.49, 0.75, 0.49, 0.5422, 0.37, 0.5422, 0.37, 0.1667, 0.5, -8.941e-08, 0.5, -8.941e-08, 0.5318, 0.1667, 0.5318, 0.3333, 0.5, 0.1667, 0.5, 0.1667, 0.5318, 0.3333, 0.5318, 0.5, 0.5, 0.3333, 0.5, 0.3333, 0.5318, 0.5, 0.5318, 0.6667, 0.5, 0.5, 0.5, 0.5, 0.5318, 0.6667, 0.5318, 0.8333, 0.5, 0.6667, 0.5, 0.6667, 0.5318, 0.8333, 0.5318, 1.0, 0.5, 0.8333, 0.5, 0.8333, 0.5318, 1.0, 0.5318, 0.1667, 0.5318, 0.1667, 0.5318, -8.941e-08, 0.5318, -8.941e-08, 0.5318, 0.9578, 0.13, 0.9578, 0.13, 0.9578, 0.37, 0.9578, 0.37, 0.8333, 0.5318, 0.8333, 0.5318, 0.6667, 0.5318, 0.6667, 0.5318, 0.3333, 0.5318, 0.3333, 0.5318, 0.1667, 0.5318, 0.1667, 0.5318, 1.0, 0.5318, 1.0, 0.5318, 0.8333, 0.5318, 0.8333, 0.5318, 0.5, 0.5318, 0.5, 0.5318, 0.3333, 0.5318, 0.3333, 0.5318, 0.1667, 0.5318, -8.941e-08, 0.5318, -8.941e-08, 0.8976, 0.1667, 0.8976, 0.3333, 0.5318, 0.1667, 0.5318, 0.1667, 0.8976, 0.3333, 0.8976, 0.5, 0.5318, 0.3333, 0.5318, 0.3333, 0.8976, 0.5, 0.8976, 0.6667, 0.5318, 0.5, 0.5318, 0.5, 0.8976, 0.6667, 0.8976, 0.8333, 0.5318, 0.6667, 0.5318, 0.6667, 0.8976, 0.8333, 0.8976, 1.0, 0.5318, 0.8333, 0.5318, 0.8333, 0.8976, 1.0, 0.8976, 0.5, 0.8976, 0.5, 0.8976, 0.6667, 0.8976, 0.6667, 0.8976, 0.3333, 0.9136, 0.3333, 0.9136, 0.1667, 0.9136, 0.1667, 0.9136, 0.8333, 0.9136, 0.8333, 0.9136, 0.6667, 0.9136, 0.6667, 0.9136, 0.3333, 0.8976, 0.3333, 0.8976, 0.5, 0.8976, 0.5, 0.8976, 0.1667, 0.9136, 0.1667, 0.9136, -9.313e-08, 0.9136, -9.313e-08, 0.9136, 0.8333, 0.8976, 0.8333, 0.8976, 1.0, 0.8976, 1.0, 0.8976, 0.1667, 0.8976, -8.941e-08, 0.8976, -9.313e-08, 0.9136, 0.1667, 0.9136, 0.3333, 0.8976, 0.1667, 0.8976, 0.1667, 0.9136, 0.3333, 0.9136, 0.5, 0.8976, 0.3333, 0.8976, 0.3333, 0.9136, 0.5, 0.9136, 0.6667, 0.8976, 0.5, 0.8976, 0.5, 0.9136, 0.6667, 0.9136, 0.8333, 0.8976, 0.6667, 0.8976, 0.6667, 0.9136, 0.8333, 0.9136, 1.0, 0.8976, 0.8333, 0.8976, 0.8333, 0.9136, 1.0, 0.9136, 1.0, 0.9136, 1.0, 0.9136, 0.8333, 0.9136, 0.8333, 0.9136, -8.941e-08, 0.8976, -8.941e-08, 0.8976, 0.1667, 0.8976, 0.1667, 0.8976, 0.5, 0.9136, 0.5, 0.9136, 0.3333, 0.9136, 0.3333, 0.9136, 0.6667, 0.8976, 0.6667, 0.8976, 0.8333, 0.8976, 0.8333, 0.8976, 0.1667, 0.8976, 0.1667, 0.8976, 0.3333, 0.8976, 0.3333, 0.8976, 0.6667, 0.9136, 0.6667, 0.9136, 0.5, 0.9136, 0.5, 0.9136, 0.125, 0.5, 0.375, 0.5, 0.375, 0.75, 0.125, 0.75, 0.375, 0.25, 0.625, 0.25, 0.625, 0.5, 0.375, 0.5, 0.375, 0.0, 0.625, 0.0, 0.625, 0.25, 0.375, 0.25, 0.375, 0.75, 0.625, 0.75, 0.625, 1.0, 0.375, 1.0, 0.625, 0.5, 0.875, 0.5, 0.875, 0.75, 0.625, 0.75, 0.375, 0.5, 0.625, 0.5, 0.625, 0.75, 0.375, 0.75, 0.5, 0.02227, 0.625, 0.02227, 0.625, 0.25, 0.5, 0.25, 0.5, 0.375, 0.625, 0.375, 0.625, 0.5, 0.5, 0.5, 0.5, 0.7277, 0.625, 0.7277, 0.625, 0.75, 0.5, 0.75, 0.25, 0.7277, 0.375, 0.7277, 0.375, 0.75, 0.25, 0.75, 0.75, 0.7277, 0.875, 0.7277, 0.875, 0.75, 0.75, 0.75, 0.625, 0.7277, 0.75, 0.7277, 0.75, 0.75, 0.625, 0.75, 0.125, 0.7277, 0.25, 0.7277, 0.25, 0.75, 0.125, 0.75, 0.5, 0.875, 0.375, 0.875, 0.5, 0.875, 0.5, 0.25, 0.625, 0.25, 0.625, 0.375, 0.5, 0.375, 0.375, 0.25, 0.5, 0.25, 0.5, 0.375, 0.375, 0.375, 0.375, 0.75, 0.5, 0.75, 0.5, 0.75, 0.375, 0.75, 0.375, 0.7277, 0.5, 0.7277, 0.5, 0.75, 0.375, 0.75, 0.375, 0.375, 0.5, 0.375, 0.5, 0.5, 0.375, 0.5, 0.375, 0.02227, 0.5, 0.02227, 0.5, 0.25, 0.375, 0.25, 0.375, 0.0, 0.5, 0.0, 0.5, 0.02227, 0.375, 0.02227, 0.375, 0.5, 0.5, 0.5, 0.5, 0.7277, 0.375, 0.7277, 0.125, 0.5, 0.25, 0.5, 0.25, 0.7277, 0.125, 0.7277, 0.625, 0.5, 0.75, 0.5, 0.75, 0.7277, 0.625, 0.7277, 0.75, 0.5, 0.875, 0.5, 0.875, 0.7277, 0.75, 0.7277, 0.25, 0.5, 0.375, 0.5, 0.375, 0.7277, 0.25, 0.7277, 0.5, 0.5, 0.625, 0.5, 0.625, 0.7277, 0.5, 0.7277, 0.5, 0.0, 0.625, 0.0, 0.625, 0.02227, 0.5, 0.02227, 0.5, 0.875, 0.375, 0.875, 0.5, 0.875, 0.625, 0.875, 0.5, 0.875, 0.5, 0.875, 0.5, 0.75, 0.625, 0.75, 0.625, 0.75, 0.5, 0.75, 0.25, 0.75, 0.375, 0.75, 0.375, 0.75, 0.625, 0.75, 0.75, 0.75, 0.625, 0.75, 0.625, 0.875, 0.5, 0.875, 0.5, 0.875, 0.625, 0.75, 0.75, 0.75, 0.625, 0.75, 0.5, 0.75, 0.625, 0.75, 0.625, 0.75, 0.5, 0.75, 0.25, 0.75, 0.375, 0.75, 0.375, 0.75, 0.5, 0.75, 0.625, 0.75, 0.625, 0.75, 0.5, 0.75, 0.625, 0.75, 0.75, 0.75, 0.625, 0.75, 0.375, 0.75, 0.5, 0.75, 0.5, 0.75, 0.375, 0.75, 0.25, 0.75, 0.375, 0.75, 0.375, 0.75, 0.5, 0.875, 0.375, 0.875, 0.5, 0.875, 0.375, 0.75, 0.5, 0.75, 0.5, 0.75, 0.375, 0.75, 0.625, 0.875, 0.5, 0.875, 0.5, 0.875, 0.5, 0.875, 0.375, 0.875, 0.5, 0.875, 0.25, 0.75, 0.375, 0.75, 0.375, 0.75, 0.375, 0.75, 0.5, 0.75, 0.5, 0.75, 0.375, 0.75, 0.625, 0.75, 0.75, 0.75, 0.625, 0.75, 0.5, 0.75, 0.625, 0.75, 0.625, 0.75, 0.5, 0.75, 0.625, 0.75, 0.75, 0.75, 0.625, 0.75, 0.375, 0.75, 0.5, 0.75, 0.5, 0.75, 0.375, 0.75, 0.625, 0.875, 0.5, 0.875, 0.5, 0.875, 0.625, 0.875, 0.5, 0.875, 0.5, 0.875, 0.5, 0.875, 0.375, 0.875, 0.5, 0.875, 0.25, 0.75, 0.375, 0.75, 0.375, 0.75, 0.5, 0.75, 0.625, 0.75, 0.625, 0.75, 0.5, 0.75, 1.0, 0.9136, 1.0, 1.0, 0.8333, 1.0, 0.8333, 0.9136, 0.8333, 0.9136, 0.8333, 1.0, 0.6667, 1.0, 0.6667, 0.9136, 0.6667, 0.9136, 0.6667, 1.0, 0.5, 1.0, 0.5, 0.9136, 0.5, 0.9136, 0.5, 1.0, 0.3333, 1.0, 0.3333, 0.9136, 0.4578, 0.37, 0.25, 0.49, 0.04215, 0.37, 0.04215, 0.13, 0.25, 0.01, 0.4578, 0.13, 0.3333, 0.9136, 0.3333, 1.0, 0.1667, 1.0, 0.1667, 0.9136, 0.1667, 0.9136, 0.1667, 1.0, -8.941e-08, 1.0, -9.313e-08, 0.9136, 0.75, 0.49, 0.9578, 0.37, 0.9578, 0.13, 0.75, 0.01, 0.5422, 0.13, 0.5422, 0.37, 0.75, 0.01, 0.9578, 0.13, 0.9578, 0.13, 0.75, 0.01, 0.9578, 0.37, 0.75, 0.49, 0.75, 0.49, 0.9578, 0.37, 0.5422, 0.13, 0.75, 0.01, 0.75, 0.01, 0.5422, 0.13, 0.6667, 0.5318, 0.5, 0.5318, 0.5, 0.5318, 0.6667, 0.5318, 0.5422, 0.37, 0.5422, 0.13, 0.5422, 0.13, 0.5422, 0.37, 0.75, 0.49, 0.5422, 0.37, 0.5422, 0.37, 0.75, 0.49, 0.1667, 0.5, 0.1667, 0.5318, -8.941e-08, 0.5318, -8.941e-08, 0.5, 0.3333, 0.5, 0.3333, 0.5318, 0.1667, 0.5318, 0.1667, 0.5, 0.5, 0.5, 0.5, 0.5318, 0.3333, 0.5318, 0.3333, 0.5, 0.6667, 0.5, 0.6667, 0.5318, 0.5, 0.5318, 0.5, 0.5, 0.8333, 0.5, 0.8333, 0.5318, 0.6667, 0.5318, 0.6667, 0.5, 1.0, 0.5, 1.0, 0.5318, 0.8333, 0.5318, 0.8333, 0.5, 0.1667, 0.5318, -8.941e-08, 0.5318, -8.941e-08, 0.5318, 0.1667, 0.5318, 0.9578, 0.13, 0.9578, 0.37, 0.9578, 0.37, 0.9578, 0.13, 0.8333, 0.5318, 0.6667, 0.5318, 0.6667, 0.5318, 0.8333, 0.5318, 0.3333, 0.5318, 0.1667, 0.5318, 0.1667, 0.5318, 0.3333, 0.5318, 1.0, 0.5318, 0.8333, 0.5318, 0.8333, 0.5318, 1.0, 0.5318, 0.5, 0.5318, 0.3333, 0.5318, 0.3333, 0.5318, 0.5, 0.5318, 0.1667, 0.5318, 0.1667, 0.8976, -8.941e-08, 0.8976, -8.941e-08, 0.5318, 0.3333, 0.5318, 0.3333, 0.8976, 0.1667, 0.8976, 0.1667, 0.5318, 0.5, 0.5318, 0.5, 0.8976, 0.3333, 0.8976, 0.3333, 0.5318, 0.6667, 0.5318, 0.6667, 0.8976, 0.5, 0.8976, 0.5, 0.5318, 0.8333, 0.5318, 0.8333, 0.8976, 0.6667, 0.8976, 0.6667, 0.5318, 1.0, 0.5318, 1.0, 0.8976, 0.8333, 0.8976, 0.8333, 0.5318, 0.5, 0.8976, 0.6667, 0.8976, 0.6667, 0.8976, 0.5, 0.8976, 0.3333, 0.9136, 0.1667, 0.9136, 0.1667, 0.9136, 0.3333, 0.9136, 0.8333, 0.9136, 0.6667, 0.9136, 0.6667, 0.9136, 0.8333, 0.9136, 0.3333, 0.8976, 0.5, 0.8976, 0.5, 0.8976, 0.3333, 0.8976, 0.1667, 0.9136, -9.313e-08, 0.9136, -9.313e-08, 0.9136, 0.1667, 0.9136, 0.8333, 0.8976, 1.0, 0.8976, 1.0, 0.8976, 0.8333, 0.8976, 0.1667, 0.8976, 0.1667, 0.9136, -9.313e-08, 0.9136, -8.941e-08, 0.8976, 0.3333, 0.8976, 0.3333, 0.9136, 0.1667, 0.9136, 0.1667, 0.8976, 0.5, 0.8976, 0.5, 0.9136, 0.3333, 0.9136, 0.3333, 0.8976, 0.6667, 0.8976, 0.6667, 0.9136, 0.5, 0.9136, 0.5, 0.8976, 0.8333, 0.8976, 0.8333, 0.9136, 0.6667, 0.9136, 0.6667, 0.8976, 1.0, 0.8976, 1.0, 0.9136, 0.8333, 0.9136, 0.8333, 0.8976, 1.0, 0.9136, 0.8333, 0.9136, 0.8333, 0.9136, 1.0, 0.9136, -8.941e-08, 0.8976, 0.1667, 0.8976, 0.1667, 0.8976, -8.941e-08, 0.8976, 0.5, 0.9136, 0.3333, 0.9136, 0.3333, 0.9136, 0.5, 0.9136, 0.6667, 0.8976, 0.8333, 0.8976, 0.8333, 0.8976, 0.6667, 0.8976, 0.1667, 0.8976, 0.3333, 0.8976, 0.3333, 0.8976, 0.1667, 0.8976, 0.6667, 0.9136, 0.5, 0.9136, 0.5, 0.9136, 0.6667, 0.9136, 0.125, 0.5, 0.375, 0.5, 0.375, 0.75, 0.125, 0.75, 0.375, 0.25, 0.625, 0.25, 0.625, 0.5, 0.375, 0.5, 0.375, 0.0, 0.625, 0.0, 0.625, 0.25, 0.375, 0.25, 0.375, 0.75, 0.625, 0.75, 0.625, 1.0, 0.375, 1.0, 0.625, 0.5, 0.875, 0.5, 0.875, 0.75, 0.625, 0.75, 0.375, 0.5, 0.625, 0.5, 0.625, 0.75, 0.375, 0.75, 0.375, 0.0, 0.625, 0.0, 0.625, 0.25, 0.375, 0.25, 0.375, 0.25, 0.625, 0.25, 0.625, 0.5, 0.375, 0.5, 0.375, 0.5, 0.625, 0.5, 0.625, 0.75, 0.375, 0.75, 0.375, 0.75, 0.625, 0.75, 0.625, 1.0, 0.375, 1.0, 0.125, 0.5, 0.375, 0.5, 0.375, 0.75, 0.125, 0.75, 0.625, 0.5, 0.875, 0.5, 0.875, 0.75, 0.625, 0.75, 0.375, 0.0, 0.625, 0.0, 0.625, 0.25, 0.375, 0.25, 0.375, 0.25, 0.625, 0.25, 0.625, 0.5, 0.375, 0.5, 0.375, 0.5, 0.625, 0.5, 0.625, 0.75, 0.375, 0.75, 0.375, 0.75, 0.625, 0.75, 0.625, 1.0, 0.375, 1.0, 0.125, 0.5, 0.375, 0.5, 0.375, 0.75, 0.125, 0.75, 0.625, 0.5, 0.875, 0.5, 0.875, 0.75, 0.625, 0.75, 0.375, 0.0, 0.625, 0.0, 0.625, 0.25, 0.375, 0.25, 0.375, 0.25, 0.625, 0.25, 0.625, 0.5, 0.375, 0.5, 0.375, 0.5, 0.625, 0.5, 0.625, 0.75, 0.375, 0.75, 0.375, 0.75, 0.625, 0.75, 0.625, 1.0, 0.375, 1.0, 0.125, 0.5, 0.375, 0.5, 0.375, 0.75, 0.125, 0.75, 0.625, 0.5, 0.875, 0.5, 0.875, 0.75, 0.625, 0.75, 0.125, 0.5, 0.375, 0.5, 0.375, 0.75, 0.125, 0.75, 0.375, 0.25, 0.625, 0.25, 0.625, 0.5, 0.375, 0.5, 0.375, 0.0, 0.625, 0.0, 0.625, 0.25, 0.375, 0.25, 0.375, 0.75, 0.625, 0.75, 0.625, 1.0, 0.375, 1.0, 0.625, 0.5, 0.875, 0.5, 0.875, 0.75, 0.625, 0.75, 0.375, 0.5, 0.625, 0.5, 0.625, 0.75, 0.375, 0.75, 0.375, 0.0, 0.625, 0.0, 0.625, 0.25, 0.375, 0.25, 0.375, 0.25, 0.625, 0.25, 0.625, 0.5, 0.375, 0.5, 0.375, 0.5, 0.625, 0.5, 0.625, 0.75, 0.375, 0.75, 0.375, 0.75, 0.625, 0.75, 0.625, 1.0, 0.375, 1.0, 0.125, 0.5, 0.375, 0.5, 0.375, 0.75, 0.125, 0.75, 0.625, 0.5, 0.875, 0.5, 0.875, 0.75, 0.625, 0.75])
me_cube_002.use_remesh_fix_poles = True
me_cube_002.use_remesh_preserve_attributes = False
me_cube_002.update()
me_cube_003 = bpy.data.meshes.new('Cube.003')
me_cube_003.from_pydata([(0.5301, -2.719, 10.21), (0.7052, -2.544, 12.04), (0.4444, -0.8049, 8.341), (0.6195, -0.6298, 10.17), (2.444, -2.805, 8.341), (2.619, -2.63, 10.17), (2.359, -0.8906, 6.467), (2.534, -0.7155, 8.296)], [], [(0, 1, 3, 2), (2, 3, 7, 6), (6, 7, 5, 4), (4, 5, 1, 0), (2, 6, 4, 0), (7, 3, 1, 5)])
_uv = me_cube_003.uv_layers.new(name='UVMap')
_uv.uv.foreach_set('vector', [0.375, 0.0, 0.625, 0.0, 0.625, 0.25, 0.375, 0.25, 0.375, 0.25, 0.625, 0.25, 0.625, 0.5, 0.375, 0.5, 0.375, 0.5, 0.625, 0.5, 0.625, 0.75, 0.375, 0.75, 0.375, 0.75, 0.625, 0.75, 0.625, 1.0, 0.375, 1.0, 0.125, 0.5, 0.375, 0.5, 0.375, 0.75, 0.125, 0.75, 0.625, 0.5, 0.875, 0.5, 0.875, 0.75, 0.625, 0.75])
me_cube_003.use_remesh_fix_poles = True
me_cube_003.use_remesh_preserve_attributes = False
me_cube_003.update()

# ---- objects
ob_camera = bpy.data.objects.new('Camera', cam_camera)
ob_drone = bpy.data.objects.new('drone', me_cube_001)
ob_sun = bpy.data.objects.new('Sun', light_sun)
ob_cube = bpy.data.objects.new('Cube', me_cube)
ob_light = bpy.data.objects.new('Light', light_light)
ob_cube_001 = bpy.data.objects.new('Cube.001', me_cube_002)
ob_cube_002 = bpy.data.objects.new('Cube.002', me_cube_003)

# ---- transforms, parenting, visibility, modifiers, constraints
ob_camera.location = (7.359, -6.926, 4.958)
ob_camera.rotation_euler = (1.109, 0.0, 0.8149)
ob_camera.lock_rotations_4d = False
ob_camera.empty_display_type = 'ARROWS'
ob_camera.color = (0.0, 0.0, 0.0, 0.0)
ob_camera.display_type = 'WIRE'
ob_camera.lineart.crease_threshold = 0.0
ob_drone.location = (0.0, 0.0, 0.0)
_m = ob_drone.modifiers.new('Bevel', 'BEVEL')
_m.width = 0.001
_m.width_pct = 0.001
_m.segments = 3
_m = ob_drone.modifiers.new('Mirror', 'MIRROR')
_m.use_clip = True
ob_sun.location = (0.0, 0.0, 5.17)
ob_sun.rotation_euler = (0.6561, -0.7172, -0.2538)
ob_cube.location = (0.0, 0.0, 0.966)
ob_cube.rotation_euler = (0.0, -0.0, 3.142)
ob_cube.scale = (0.4412, 0.2584, 0.1347)
ob_cube.lock_rotations_4d = False
ob_cube.empty_display_type = 'ARROWS'
ob_cube.lineart.crease_threshold = 0.0
ob_light.location = (4.076, 1.005, 5.904)
ob_light.rotation_euler = (0.6503, 0.05522, 1.866)
ob_light.lock_rotations_4d = False
ob_light.empty_display_type = 'ARROWS'
ob_light.color = (0.0, 0.0, 0.0, 0.0)
ob_light.lineart.crease_threshold = 0.0
ob_cube_001.location = (0.0, 0.0, 0.9856)
ob_cube_001.scale = (0.09718, 0.09718, 0.09718)
ob_cube_002.location = (0.0, 0.0, -2.384e-07)
ob_cube_002.rotation_euler = (0.0, -0.0, 0.7854)
ob_cube_002.scale = (1.0, 1.0, 0.3057)
_m = ob_cube_002.modifiers.new('Mirror', 'MIRROR')
_m.use_axis = (True, True, False)

# ---- collection membership
col_collection.objects.link(ob_camera)
col_collection.objects.link(ob_drone)
col_collection.objects.link(ob_sun)
col_real_drone_wip.objects.link(ob_cube)
col_real_drone_wip.objects.link(ob_light)
col_real_drone_wip.objects.link(ob_cube_001)
col_real_drone_wip.objects.link(ob_cube_002)
def _layer_coll(name, lc=None):
    lc = lc or bpy.context.view_layer.layer_collection
    for c in lc.children:
        if c.name == name: return c
        r = _layer_coll(name, c)
        if r: return r
_layer_coll('real drone wip').exclude = True

# ---- scene / render settings (as saved in the file)
scene.camera = ob_camera
scene.frame_start = 1; scene.frame_end = 250; scene.frame_set(18)
scene.render.engine = 'BLENDER_EEVEE_NEXT'
scene.cycles.sampling_pattern = 'TABULATED_SOBOL'
scene.cycles.use_light_tree = False
scene.view_settings.view_transform = 'Filmic'
bpy.context.view_layer.update()
